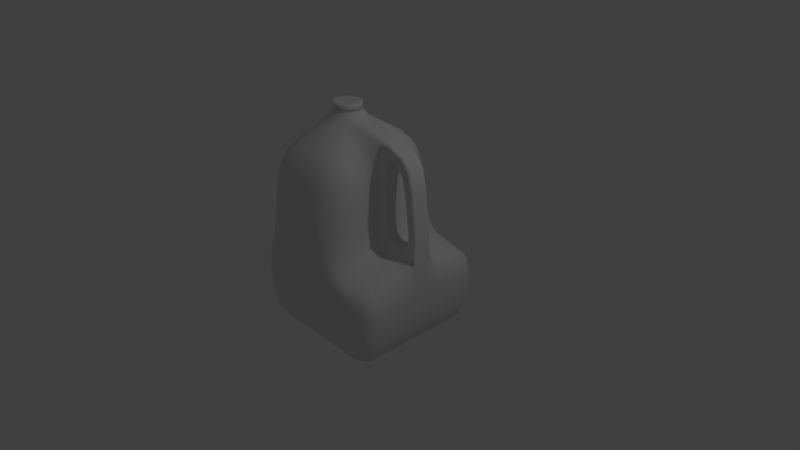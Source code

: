 # Source: JugGallon1.blend  (saved by Blender 2.79.0; exported with 4.5.12 LTS)
import bpy
from mathutils import Matrix  # noqa: F401  (used for matrix-valued properties, if any)

bpy.ops.wm.read_factory_settings(use_empty=True)
scene = bpy.context.scene
scene.name = 'Scene'

# ---- collections
col_collection_1 = bpy.data.collections.new('Collection 1'); scene.collection.children.link(col_collection_1)

# ---- materials (node trees are filled in below, after node groups)
mat_material = bpy.data.materials.new('Material')
mat_material.alpha_threshold = 0.0
mat_material.use_transparent_shadow = False
mat_material.roughness = 0.5
mat_material.line_color = (0.0, 0.0, 0.0, 1.0)

# ---- material node trees

# ---- world
world_world = bpy.data.worlds.new('World'); scene.world = world_world
world_world.color = (0.05088, 0.05088, 0.05088)
world_world.use_sun_shadow = False
world_world.sun_shadow_jitter_overblur = 0.0
world_world.cycles.sampling_method = 'MANUAL'

# ---- cameras
cam_camera = bpy.data.cameras.new('Camera')
cam_camera.clip_end = 100.0
cam_camera.lens = 35.0
cam_camera.sensor_width = 32.0
cam_camera.sensor_height = 18.0
cam_camera.ortho_scale = 7.314
cam_camera.dof.focus_distance = 0.0
cam_camera.dof.aperture_fstop = 128.0

# ---- lights
light_lamp = bpy.data.lights.new('Lamp', 'POINT')
light_lamp.transmission_factor = 0.0
light_lamp.cutoff_distance = 30.0
light_lamp.energy = 100.0
light_lamp.shadow_buffer_clip_start = 1.001
light_lamp.shadow_soft_size = 0.1
light_lamp.shadow_maximum_resolution = 0.006
light_lamp.use_absolute_resolution = True

# ---- meshes
me_cube = bpy.data.meshes.new('Cube')
me_cube.from_pydata([(-0.35, 0.1837, 1.875), (-0.3142, 0.1801, 1.875), (-0.2797, 0.1697, 1.875), (-0.248, 0.1527, 1.875), (-0.2201, 0.1299, 1.875), (-0.1973, 0.102, 1.875), (-0.1803, 0.07029, 1.875), (-0.1699, 0.03583, 1.875), (-0.1663, 5.105e-08, 1.875), (-0.1699, -0.03583, 1.875), (-0.1803, -0.07029, 1.875), (-0.1973, -0.102, 1.875), (-0.2201, -0.1299, 1.875), (-0.248, -0.1527, 1.875), (-0.2797, -0.1697, 1.875), (-0.3142, -0.1801, 1.875), (-0.35, -0.1837, 1.875), (-0.3858, -0.1801, 1.875), (-0.4203, -0.1697, 1.875), (-0.452, -0.1527, 1.875), (-0.4799, -0.1299, 1.875), (-0.5027, -0.102, 1.875), (-0.5197, -0.07029, 1.875), (-0.5301, -0.03583, 1.875), (-0.5337, 2.373e-07, 1.875), (-0.5301, 0.03583, 1.875), (-0.5197, 0.07029, 1.875), (-0.5027, 0.102, 1.875), (-0.4799, 0.1299, 1.875), (-0.452, 0.1527, 1.875), (-0.4203, 0.1697, 1.875), (-0.3858, 0.1801, 1.875), (-0.452, -0.1527, 1.894), (-0.4799, -0.1299, 1.894), (-0.1803, 0.07029, 1.894), (-0.1699, 0.03583, 1.894), (-0.5027, -0.102, 1.894), (-0.1663, 5.105e-08, 1.894), (-0.5197, -0.07029, 1.894), (-0.1699, -0.03583, 1.894), (-0.5301, -0.03583, 1.894), (-0.1803, -0.07029, 1.894), (-0.5337, 2.373e-07, 1.894), (-0.1973, -0.102, 1.894), (-0.5301, 0.03583, 1.894), (-0.2201, -0.1299, 1.894), (-0.5197, 0.07029, 1.894), (-0.248, -0.1527, 1.894), (-0.5027, 0.102, 1.894), (-0.2797, -0.1697, 1.894), (-0.35, 0.1837, 1.894), (-0.3142, 0.1801, 1.894), (-0.4799, 0.1299, 1.894), (-0.3142, -0.1801, 1.894), (-0.2797, 0.1697, 1.894), (-0.452, 0.1527, 1.894), (-0.35, -0.1837, 1.894), (-0.248, 0.1527, 1.894), (-0.4203, 0.1697, 1.894), (-0.3858, -0.1801, 1.894), (-0.2201, 0.1299, 1.894), (-0.3858, 0.1801, 1.894), (-0.4203, -0.1697, 1.894), (-0.1973, 0.102, 1.894), (-0.4546, -0.1565, 1.894), (-0.4831, -0.1331, 1.894), (-0.1761, 0.07205, 1.894), (-0.1653, 0.03673, 1.894), (-0.5065, -0.1046, 1.894), (-0.1617, 4.946e-08, 1.894), (-0.5239, -0.07205, 1.894), (-0.1653, -0.03673, 1.894), (-0.5347, -0.03673, 1.894), (-0.1761, -0.07205, 1.894), (-0.5383, 2.404e-07, 1.894), (-0.1935, -0.1046, 1.894), (-0.5347, 0.03673, 1.894), (-0.2169, -0.1331, 1.894), (-0.5239, 0.07205, 1.894), (-0.2454, -0.1565, 1.894), (-0.5065, 0.1046, 1.894), (-0.278, -0.1739, 1.894), (-0.35, 0.1883, 1.894), (-0.3133, 0.1847, 1.894), (-0.4831, 0.1331, 1.894), (-0.3133, -0.1847, 1.894), (-0.278, 0.1739, 1.894), (-0.4546, 0.1565, 1.894), (-0.35, -0.1883, 1.894), (-0.2454, 0.1565, 1.894), (-0.422, 0.1739, 1.894), (-0.3867, -0.1847, 1.894), (-0.2169, 0.1331, 1.894), (-0.3867, 0.1847, 1.894), (-0.422, -0.1739, 1.894), (-0.1935, 0.1046, 1.894), (-0.3158, 0.1717, 1.975), (-0.3133, 0.1847, 1.962), (-0.35, 0.1883, 1.962), (-0.35, 0.1751, 1.975), (-0.283, 0.1618, 1.975), (-0.278, 0.1739, 1.962), (-0.2527, 0.1456, 1.975), (-0.2454, 0.1565, 1.962), (-0.2262, 0.1238, 1.975), (-0.2169, 0.1331, 1.962), (-0.2044, 0.09727, 1.975), (-0.1935, 0.1046, 1.962), (-0.1882, 0.067, 1.975), (-0.1761, 0.07205, 1.962), (-0.1783, 0.03416, 1.975), (-0.1653, 0.03673, 1.962), (-0.1749, 5.113e-08, 1.975), (-0.1617, 4.946e-08, 1.962), (-0.1783, -0.03416, 1.975), (-0.1653, -0.03673, 1.962), (-0.1882, -0.067, 1.975), (-0.1761, -0.07205, 1.962), (-0.2044, -0.09727, 1.975), (-0.1935, -0.1046, 1.962), (-0.2262, -0.1238, 1.975), (-0.2169, -0.1331, 1.962), (-0.2527, -0.1456, 1.975), (-0.2454, -0.1565, 1.962), (-0.283, -0.1618, 1.975), (-0.278, -0.1739, 1.962), (-0.3158, -0.1717, 1.975), (-0.3133, -0.1847, 1.962), (-0.35, -0.1751, 1.975), (-0.35, -0.1883, 1.962), (-0.3842, -0.1717, 1.975), (-0.3867, -0.1847, 1.962), (-0.417, -0.1618, 1.975), (-0.422, -0.1739, 1.962), (-0.4473, -0.1456, 1.975), (-0.4546, -0.1565, 1.962), (-0.4738, -0.1238, 1.975), (-0.4831, -0.1331, 1.962), (-0.4956, -0.09727, 1.975), (-0.5065, -0.1046, 1.962), (-0.5118, -0.067, 1.975), (-0.5239, -0.07205, 1.962), (-0.5217, -0.03416, 1.975), (-0.5347, -0.03673, 1.962), (-0.5251, 2.91e-07, 1.975), (-0.5383, 2.404e-07, 1.962), (-0.5217, 0.03416, 1.975), (-0.5347, 0.03673, 1.962), (-0.5118, 0.067, 1.975), (-0.5239, 0.07205, 1.962), (-0.4956, 0.09727, 1.975), (-0.5065, 0.1046, 1.962), (-0.4738, 0.1238, 1.975), (-0.4831, 0.1331, 1.962), (-0.4473, 0.1456, 1.975), (-0.4546, 0.1565, 1.962), (-0.417, 0.1618, 1.975), (-0.422, 0.1739, 1.962), (-0.3842, 0.1717, 1.975), (-0.3867, 0.1847, 1.962), (0.6463, 0.7022, 0.1315), (0.8293, 0.7284, 0.09393), (0.7215, 0.8351, 0.07216), (0.5394, 0.7654, 0.136), (0.4807, 0.6041, 0.1933), (0.6574, 0.5781, 0.1604), (0.827, 0.623, 0.1248), (0.8439, 0.8299, 0.05737), (0.612, 0.8563, 0.08205), (0.4484, 0.6816, 0.1872), (0.494, 0.5139, 0.2036), (0.6528, 0.06567, -0.9805), (0.7917, 0.06631, -0.922), (0.6528, 0.03125, -0.9805), (0.4861, 0.06503, -1.0), (0.6528, 0.1064, -0.9806), (0.7917, 0.109, -0.9224), (0.7917, 0.03125, -0.9219), (0.4861, 0.03125, -1.0), (0.4861, 0.1039, -1.0), (-0.06809, 0.961, -0.2864), (0.0676, 0.9526, -0.1031), (0.1327, 0.9615, -0.3843), (-0.08796, 0.9406, -0.5755), (-0.2896, 0.9597, -0.3117), (-0.1465, 0.9536, 0.0009806), (-0.007689, 0.942, 0.07964), (0.1819, 0.9596, -0.2116), (0.1109, 0.9423, -0.6014), (-0.2891, 0.9404, -0.5746), (-0.311, 0.9578, -0.03322), (0.6007, 0.06249, 1.621), (0.6066, 0.09372, 1.619), (0.4549, 0.0625, 1.67), (0.5987, 0.03125, 1.621), (0.7395, 0.06249, 1.562), (0.7394, 0.0937, 1.562), (0.4785, 0.09374, 1.665), (0.447, 0.03125, 1.672), (0.7395, 0.03125, 1.562), (-0.7426, 0.6241, 1.414), (-0.6781, 0.7369, 1.339), (-0.7853, 0.6907, 1.301), (-0.8484, 0.5674, 1.338), (-0.7498, 0.4985, 1.478), (-0.613, 0.6201, 1.474), (-0.591, 0.7285, 1.383), (-0.728, 0.7594, 1.266), (-0.8532, 0.6361, 1.263), (-0.8509, 0.4767, 1.388), (-0.6256, 0.5049, 1.537), (-0.9875, 0.5155, 0.8006), (-0.9925, 0.438, 0.8126), (-0.9652, 0.5164, 1.031), (-0.9731, 0.5909, 0.7892), (-0.9952, 0.5289, 0.5392), (-1.0, 0.4469, 0.5389), (-0.9702, 0.44, 1.056), (-0.9529, 0.5867, 0.9966), (-0.9808, 0.6073, 0.549), (0.9357, 0.0625, 0.8749), (0.9364, 0.09374, 0.8749), (0.9061, 0.06249, 1.187), (0.9355, 0.03125, 0.8749), (0.9619, 0.06252, 0.5625), (0.9647, 0.09382, 0.5627), (0.906, 0.0937, 1.187), (0.9061, 0.03125, 1.187), (0.9609, 0.03125, 0.5625), (-0.9889, 0.6652, -0.2842), (-0.993, 0.5239, -0.319), (-0.9962, 0.5998, -0.001907), (-0.98, 0.7396, -0.09694), (-0.9618, 0.7875, -0.3649), (-0.9657, 0.6607, -0.5676), (-0.9722, 0.5336, -0.5802), (-1.0, 0.497, -0.03922), (-0.9847, 0.6809, 0.0782), (-0.9608, 0.8132, -0.1942), (-0.946, 0.7707, -0.5648), (-0.7639, 0.06396, 1.605), (-0.7639, 0.09961, 1.602), (-0.8611, 0.06396, 1.499), (-0.7639, 0.03125, 1.605), (-0.8611, 0.09961, 1.496), (-0.8611, 0.03125, 1.5), (0.9879, 0.06672, -0.3562), (0.9886, 0.1106, -0.3585), (0.9931, 0.06496, -0.06295), (0.9876, 0.03125, -0.3555), (0.9583, 0.06717, -0.61), (0.9583, 0.1124, -0.6118), (0.996, 0.1036, -0.06428), (0.9922, 0.03125, -0.0625), (0.9583, 0.03125, -0.6094), (-0.7639, 0.06396, -0.9805), (-0.6389, 0.06396, -1.0), (-0.7639, 0.03125, -0.9805), (-0.8611, 0.06396, -0.9219), (-0.7639, 0.09961, -0.9805), (-0.6389, 0.09961, -1.0), (-0.6389, 0.03125, -1.0), (-0.8611, 0.03125, -0.9219), (-0.8611, 0.09961, -0.9219), (-0.7639, 0.2427, -0.9804), (-0.6389, 0.2427, -1.0), (-0.7639, 0.1855, -0.9805), (-0.8611, 0.2427, -0.9216), (-0.7639, 0.3164, -0.9802), (-0.6389, 0.3164, -1.0), (-0.6389, 0.1855, -1.0), (-0.8611, 0.1855, -0.9219), (-0.8611, 0.3163, -0.9207), (0.9895, 0.346, -0.3885), (0.9895, 0.4496, -0.4039), (0.9998, 0.3457, -0.1101), (0.9895, 0.2504, -0.3746), (0.9583, 0.3418, -0.6295), (0.9583, 0.4437, -0.6387), (0.9998, 0.451, -0.1331), (0.9998, 0.2442, -0.08786), (0.9583, 0.2496, -0.6216), (-0.7632, 0.2408, 1.571), (-0.7611, 0.3091, 1.549), (-0.8606, 0.2398, 1.468), (-0.7639, 0.1855, 1.586), (-0.6382, 0.2412, 1.649), (-0.6362, 0.3104, 1.626), (-0.8591, 0.3047, 1.448), (-0.8611, 0.1855, 1.482), (-0.6389, 0.1855, 1.665), (-0.9931, 0.06396, 0.8589), (-0.9931, 0.03125, 0.8594), (-0.9722, 0.06396, 1.124), (-0.9931, 0.09961, 0.8574), (-1.0, 0.06396, 0.5622), (-1.0, 0.03125, 0.5625), (-0.9722, 0.03125, 1.125), (-0.9722, 0.09961, 1.122), (-1.0, 0.09961, 0.5613), (-0.9931, 0.06396, -0.3555), (-0.9931, 0.03125, -0.3555), (-1.0, 0.06396, -0.06256), (-0.9931, 0.09961, -0.3555), (-0.9722, 0.06396, -0.6094), (-0.9722, 0.03125, -0.6094), (-1.0, 0.03125, -0.0625), (-1.0, 0.09961, -0.06274), (-0.9722, 0.09961, -0.6094), (0.6528, 0.2956, -0.9815), (0.7917, 0.3155, -0.9259), (0.6528, 0.2197, -0.9811), (0.4861, 0.2758, -1.0), (0.6528, 0.3847, -0.9819), (0.7917, 0.4102, -0.9277), (0.7917, 0.2325, -0.9243), (0.4861, 0.2069, -1.0), (0.4861, 0.3591, -1.0), (0.605, 0.0624, 1.437), (0.6048, 0.09336, 1.439), (0.673, 0.06231, 1.391), (0.6047, 0.03125, 1.442), (0.5384, 0.06231, 1.455), (0.537, 0.093, 1.46), (0.6741, 0.093, 1.395), (0.6744, 0.03125, 1.399), (0.5359, 0.03125, 1.467), (0.3243, 0.2391, 0.9624), (0.291, 0.2381, 1.266), (0.3384, 0.1917, 0.9743), (0.3355, 0.2397, 0.6177), (0.3196, 0.2961, 0.9523), (0.2784, 0.2969, 1.246), (0.3301, 0.1865, 1.3), (0.3414, 0.1934, 0.623), (0.3335, 0.2965, 0.6129), (0.6669, 0.1292, 0.3146), (0.6665, 0.1246, 0.3468), (0.801, 0.1274, 0.315), (0.6676, 0.1421, 0.2855), (0.533, 0.1291, 0.3163), (0.5489, 0.1242, 0.3504), (0.7836, 0.1242, 0.3494), (0.8173, 0.1353, 0.2838), (0.5199, 0.1421, 0.2879), (0.8747, 0.1249, 0.8751), (0.8429, 0.1246, 0.8753), (0.8435, 0.1248, 1.155), (0.9061, 0.125, 0.875), (0.9052, 0.1248, 0.5957), (0.8722, 0.1242, 0.6151), (0.812, 0.1242, 1.136), (0.8747, 0.1249, 1.171), (0.9371, 0.1251, 0.5787), (0.6055, 0.1249, 1.536), (0.6044, 0.1246, 1.491), (0.5057, 0.1248, 1.581), (0.6093, 0.125, 1.577), (0.708, 0.1248, 1.486), (0.6922, 0.1242, 1.445), (0.5169, 0.1242, 1.53), (0.5052, 0.125, 1.622), (0.7237, 0.1249, 1.524), (0.3992, 0.1279, 0.9733), (0.4279, 0.1246, 0.9624), (0.3986, 0.1282, 0.6465), (0.3767, 0.137, 0.981), (0.4025, 0.1265, 1.299), (0.4283, 0.1242, 1.265), (0.4291, 0.1242, 0.6598), (0.3728, 0.1387, 0.6366), (0.3893, 0.1318, 1.323), (0.6659, 0.0624, 0.3885), (0.666, 0.09336, 0.3863), (0.5728, 0.06231, 0.4038), (0.6662, 0.03125, 0.3835), (0.7573, 0.06231, 0.4), (0.7597, 0.093, 0.3961), (0.5709, 0.093, 0.3994), (0.5691, 0.03125, 0.3932), (0.7623, 0.03125, 0.3908), (0.4627, 0.0624, 0.9491), (0.4618, 0.09336, 0.9493), (0.4655, 0.06231, 1.205), (0.4611, 0.03125, 0.9494), (0.4687, 0.06231, 0.6913), (0.4668, 0.093, 0.6869), (0.464, 0.093, 1.21), (0.4629, 0.03125, 1.217), (0.4649, 0.03125, 0.6807), (0.8081, 0.0624, 0.8759), (0.809, 0.09336, 0.8758), (0.8303, 0.06231, 0.65), (0.8097, 0.03125, 0.8756), (0.7772, 0.06231, 1.104), (0.7783, 0.093, 1.107), (0.8326, 0.093, 0.6461), (0.8352, 0.03125, 0.6408), (0.7786, 0.03125, 1.112), (-0.07666, 0.6215, 1.521), (0.04253, 0.6868, 1.421), (-0.1522, 0.7347, 1.413), (-0.2884, 0.6189, 1.527), (-0.0978, 0.4968, 1.599), (0.09165, 0.564, 1.488), (0.1361, 0.6318, 1.409), (-0.03198, 0.7562, 1.357), (-0.3095, 0.7274, 1.424), (-0.2883, 0.504, 1.609), (0.07075, 0.4745, 1.541), (0.6513, 0.7196, -0.9652), (0.7872, 0.7364, -0.9171), (0.6528, 0.6033, -0.9829), (0.4859, 0.7007, -0.9815), (0.6468, 0.8226, -0.911), (0.7737, 0.8259, -0.8695), (0.7917, 0.6283, -0.9317), (0.4861, 0.5779, -1.0), (0.4852, 0.813, -0.9261), (0.6664, 0.2955, 0.2192), (0.8329, 0.3199, 0.203), (0.6648, 0.3797, 0.2009), (0.5008, 0.2684, 0.2358), (0.6677, 0.2241, 0.2384), (0.8331, 0.231, 0.2285), (0.8319, 0.416, 0.1779), (0.4989, 0.3395, 0.2254), (0.5041, 0.2105, 0.2486), (-0.7521, 0.9548, -0.2833), (-0.6188, 0.9597, -0.312), (-0.752, 0.9315, -0.5664), (-0.8531, 0.9242, -0.3652), (-0.8042, 0.9419, -0.09716), (-0.6914, 0.9533, -0.0006748), (-0.5986, 0.9578, -0.03431), (-0.6294, 0.9404, -0.5747), (-0.8436, 0.9059, -0.565), (-0.8671, 0.9231, -0.1944), (-0.7496, 0.9405, 0.07845), (0.9794, 0.7606, -0.4471), (0.9489, 0.843, -0.4474), (0.9909, 0.7579, -0.2003), (0.9895, 0.6627, -0.4362), (0.9486, 0.7578, -0.6589), (0.9195, 0.8369, -0.6411), (0.9643, 0.8402, -0.2136), (0.9998, 0.6616, -0.1801), (0.9583, 0.6591, -0.6583), (-0.7627, 0.6664, -0.9579), (-0.6384, 0.6675, -0.9787), (-0.7639, 0.5351, -0.979), (-0.858, 0.6631, -0.8968), (-0.7593, 0.787, -0.8965), (-0.637, 0.7912, -0.9149), (-0.6389, 0.5352, -1.0), (-0.8611, 0.5348, -0.916), (-0.8488, 0.7746, -0.846), (-0.993, 0.2378, 0.8429), (-0.9931, 0.1855, 0.8496), (-0.9721, 0.2379, 1.102), (-0.993, 0.297, 0.8344), (-1.0, 0.2383, 0.5525), (-1.0, 0.1855, 0.5564), (-0.9722, 0.1855, 1.112), (-0.9718, 0.2974, 1.09), (-1.0, 0.2988, 0.548), (-0.9931, 0.2421, -0.3541), (-0.9931, 0.1855, -0.3558), (-1.0, 0.2408, -0.06311), (-0.9931, 0.3142, -0.3487), (-0.9722, 0.2426, -0.6079), (-0.9722, 0.1855, -0.6094), (-1.0, 0.1855, -0.06372), (-1.0, 0.3088, -0.0598), (-0.9722, 0.3161, -0.6035), (-0.616, 0.9095, 0.8032), (-0.556, 0.9126, 0.8103), (-0.6274, 0.929, 0.541), (-0.6635, 0.8995, 0.7948), (-0.6197, 0.8755, 1.034), (-0.558, 0.8769, 1.052), (-0.5626, 0.9328, 0.5381), (-0.6773, 0.9172, 0.5526), (-0.6657, 0.8701, 1.003), (-0.114, 0.2406, 1.741), (-0.114, 0.3087, 1.718), (-0.106, 0.1848, 1.762), (0.06842, 0.2389, 1.645), (0.05859, 0.3043, 1.616), (-0.3021, 0.3102, 1.738), (0.104, 0.1826, 1.684), (-0.1076, 0.2443, -1.0), (0.09722, 0.2493, -1.0), (-0.1076, 0.1866, -1.0), (-0.3056, 0.2427, -1.0), (-0.1076, 0.3185, -1.0), (0.09722, 0.325, -1.0), (0.09722, 0.1898, -1.0), (-0.3056, 0.1855, -1.0), (-0.3056, 0.3164, -1.0), (-0.1076, 0.06402, -1.0), (0.09722, 0.06418, -1.0), (-0.1076, 0.03125, -1.0), (-0.3056, 0.06396, -1.0), (-0.1076, 0.09982, -1.0), (0.09722, 0.1005, -1.0), (0.09722, 0.03125, -1.0), (-0.3056, 0.03125, -1.0), (-0.3056, 0.09961, -1.0), (-0.1076, 0.06378, 1.789), (-0.1017, 0.09888, 1.786), (-0.1096, 0.03125, 1.791), (0.09728, 0.06323, 1.745), (0.1209, 0.09669, 1.738), (0.08941, 0.03125, 1.747), (0.6374, 0.962, -0.3748), (0.787, 0.9409, -0.4205), (0.6393, 0.9428, -0.6223), (0.4677, 0.9643, -0.4206), (0.5353, 0.9614, -0.173), (0.716, 0.9552, -0.1656), (0.8219, 0.939, -0.2057), (0.7675, 0.9274, -0.6174), (0.4814, 0.9467, -0.6303), (0.4321, 0.9636, -0.2354), (0.612, 0.9567, -0.08062), (0.3183, 0.5092, 0.9151), (0.2811, 0.5131, 1.185), (0.3202, 0.4337, 0.9304), (0.3333, 0.5128, 0.594), (0.3117, 0.5841, 0.8944), (0.2785, 0.5826, 1.143), (0.2808, 0.4378, 1.212), (0.3335, 0.4354, 0.6021), (0.3329, 0.5913, 0.5818), (-0.1067, 0.6692, -0.9788), (0.0979, 0.6742, -0.9801), (-0.1076, 0.5373, -1.0), (-0.3047, 0.6675, -0.9787), (-0.1037, 0.7923, -0.9151), (0.09995, 0.7957, -0.9203), (0.09722, 0.5437, -1.0), (-0.3056, 0.5352, -1.0), (-0.3023, 0.7912, -0.9149), (-0.8926, 0.8565, 0.1548), (-0.8783, 0.8437, 0.2439), (-0.8703, 0.8891, 0.1115), (-0.9266, 0.833, 0.1115), (-0.9236, 0.7984, 0.2224), (-0.8341, 0.8847, 0.2227), (-0.91, 0.8717, 0.02945), (0.3285, 0.8857, 0.1344), (0.2786, 0.8537, 0.2368), (0.3936, 0.8542, 0.1444), (0.3866, 0.9189, 0.06007), (0.2541, 0.913, 0.09463), (0.2011, 0.8925, 0.2178), (0.3452, 0.8055, 0.2191), (0.4494, 0.9026, 0.08241), (0.3173, 0.9334, 0.007197), (-0.8335, 0.789, 0.7922), (-0.8944, 0.7294, 0.7869), (-0.8216, 0.7665, 0.9998), (-0.7698, 0.8397, 0.7907), (-0.845, 0.8066, 0.5763), (-0.904, 0.7475, 0.5716), (-0.8794, 0.7115, 0.9852), (-0.7629, 0.816, 0.9888), (-0.7831, 0.8563, 0.5742), (0.1947, 0.7858, 0.8672), (0.119, 0.8375, 0.85), (0.1665, 0.7624, 1.102), (0.253, 0.7246, 0.8721), (0.2156, 0.8051, 0.6145), (0.1374, 0.8563, 0.6096), (0.09562, 0.8127, 1.07), (0.2238, 0.707, 1.105), (0.2779, 0.7409, 0.5967), (-0.2263, 0.9087, 0.8226), (-0.09558, 0.8983, 0.8248), (-0.2166, 0.9286, 0.5518), (-0.3578, 0.9122, 0.8199), (-0.2205, 0.8743, 1.066), (-0.09882, 0.8684, 1.048), (-0.08209, 0.9168, 0.5701), (-0.353, 0.9326, 0.5433), (-0.3521, 0.8763, 1.069), (0.5101, 0.1677, 0.2653), (0.6681, 0.1712, 0.26), (0.8292, 0.1644, 0.2552), (-0.9306, 0.5344, -0.7901), (-0.9253, 0.6603, -0.7738), (-0.9097, 0.7654, -0.7424), (-0.6341, 0.8882, -0.7873), (-0.7552, 0.8808, -0.7732), (-0.8414, 0.8591, -0.7424), (0.8958, 0.1111, -0.8059), (0.8958, 0.06685, -0.805), (0.8958, 0.03125, -0.8047), (0.8487, 0.09369, 1.437), (0.8488, 0.06248, 1.437), (0.8488, 0.03125, 1.437), (0.7631, 0.8914, -0.7745), (0.642, 0.9008, -0.8026), (0.4838, 0.8999, -0.8151), (0.8621, 0.8942, -0.6217), (0.8881, 0.9049, -0.4381), (0.9109, 0.9025, -0.2166), (0.2986, 0.5565, -1.0), (0.2988, 0.6842, -0.9814), (0.2994, 0.8023, -0.9256), (0.9862, 0.09631, 0.2498), (0.9819, 0.06314, 0.2499), (0.9805, 0.03125, 0.25), (0.3263, 0.09449, 1.7), (0.2909, 0.06269, 1.708), (0.2791, 0.03125, 1.711), (-0.9306, 0.03125, -0.8047), (-0.9306, 0.06396, -0.8047), (-0.9306, 0.09961, -0.8047), (-0.9306, 0.03125, 1.344), (-0.9306, 0.06396, 1.343), (-0.9306, 0.09961, 1.34), (0.8958, 0.4313, -0.8193), (0.8958, 0.332, -0.8148), (0.8958, 0.2432, -0.8108), (0.2986, 0.03125, -1.0), (0.2986, 0.0645, -1.0), (0.2986, 0.1017, -1.0), (0.9578, 0.4419, 0.08902), (0.958, 0.3379, 0.1168), (0.958, 0.2361, 0.1446), (0.196, 0.2995, 1.471), (0.2132, 0.2376, 1.5), (0.2681, 0.1821, 1.549), (-1.0, 0.03125, 0.25), (-1.0, 0.06396, 0.2498), (-1.0, 0.09961, 0.2494), (-0.6389, 0.1396, -1.0), (-0.7639, 0.1396, -0.9805), (-0.8611, 0.1396, -0.9219), (0.9988, 0.1593, -0.07107), (0.9893, 0.1697, -0.364), (0.9583, 0.1717, -0.6155), (0.8982, 0.1171, 1.183), (0.9293, 0.1172, 0.8749), (0.9597, 0.1173, 0.5668), (-0.9722, 0.1396, 1.118), (-0.9931, 0.1396, 0.8545), (-1.0, 0.1396, 0.5594), (0.5009, 0.1172, 1.65), (0.6112, 0.1171, 1.608), (0.7354, 0.1171, 1.553), (-1.0, 0.1396, -0.06311), (-0.9931, 0.1396, -0.3556), (-0.9722, 0.1396, -0.6094), (0.7917, 0.1631, -0.9231), (0.6528, 0.1567, -0.9808), (0.4861, 0.1503, -1.0), (0.3749, 0.3077, 0.3349), (0.3769, 0.247, 0.3398), (0.3822, 0.1977, 0.3473), (0.3532, 0.1592, 0.6291), (0.3575, 0.1566, 0.9823), (0.3711, 0.1489, 1.326), (0.5631, 0.1161, 0.3812), (0.6663, 0.1166, 0.3736), (0.7687, 0.1161, 0.3791), (0.7878, 0.1161, 1.119), (0.8185, 0.1166, 0.8755), (0.8455, 0.1161, 0.6331), (0.5302, 0.1161, 1.485), (0.6046, 0.1166, 1.455), (0.6797, 0.1161, 1.412), (0.455, 0.1161, 0.6742), (0.4523, 0.1166, 0.9529), (0.4534, 0.1161, 1.231), (0.4097, 0.1395, 0.3765), (0.4326, 0.1284, 0.4003), (0.4601, 0.1239, 0.4311), (0.8643, 0.1239, 0.4187), (0.8943, 0.1254, 0.3859), (0.9226, 0.1277, 0.3568), (0.7662, 0.1239, 1.344), (0.7938, 0.1247, 1.377), (0.8212, 0.1249, 1.408), (0.4511, 0.1239, 1.482), (0.4306, 0.1252, 1.533), (0.4267, 0.1267, 1.568), (0.7351, 0.09264, 1.295), (0.7335, 0.06222, 1.29), (0.7356, 0.03125, 1.302), (0.4835, 0.03125, 1.413), (0.4874, 0.06222, 1.395), (0.4851, 0.09264, 1.403), (0.497, 0.09264, 0.4835), (0.4999, 0.06222, 0.4901), (0.4943, 0.03125, 0.4741), (0.8283, 0.03125, 0.4612), (0.8209, 0.06222, 0.475), (0.8244, 0.09264, 0.4691), (-0.9306, 0.1855, -0.8047), (-0.9306, 0.2426, -0.804), (-0.9306, 0.3162, -0.8018), (-0.9306, 0.1855, 1.327), (-0.9303, 0.2386, 1.315), (-0.9295, 0.2999, 1.299), (0.2986, 0.1962, -1.0), (0.2986, 0.2592, -1.0), (0.2986, 0.3378, -1.0), (-1.0, 0.1855, 0.2469), (-1.0, 0.2392, 0.2456), (-1.0, 0.3027, 0.2451), (0.8649, 0.8288, -0.7851), (0.8881, 0.7497, -0.8206), (0.8958, 0.6484, -0.8291), (0.9384, 0.8339, -0.01901), (0.9515, 0.7478, 0.005438), (0.9565, 0.6502, 0.03266), (0.2793, 0.3634, 1.23), (0.3199, 0.3614, 0.9422), (0.3335, 0.3623, 0.6079), (0.7917, 0.5151, -0.9297), (0.6528, 0.4872, -0.9824), (0.4861, 0.4591, -1.0), (0.8301, 0.5175, 0.1521), (0.662, 0.4746, 0.1818), (0.4971, 0.422, 0.2152), (0.9998, 0.5574, -0.1566), (0.9895, 0.5566, -0.4201), (0.9583, 0.551, -0.6485), (-0.6389, 0.4121, -1.0), (-0.7639, 0.4121, -0.9797), (-0.8611, 0.412, -0.919), (-0.9712, 0.3645, 1.074), (-0.9928, 0.3635, 0.8243), (-1.0, 0.368, 0.5434), (-1.0, 0.393, -0.05233), (-0.9931, 0.4065, -0.3376), (-0.9722, 0.4113, -0.5948), (0.104, 0.8909, -0.8007), (-0.0978, 0.8887, -0.7877), (-0.2973, 0.8882, -0.7873), (0.09722, 0.1418, -1.0), (-0.1076, 0.1402, -1.0), (-0.3056, 0.1396, -1.0), (-0.8611, 0.1396, 1.491), (-0.7639, 0.1396, 1.596), (-0.09884, 0.1386, 1.777), (0.1324, 0.1353, 1.72), (-0.856, 0.3829, 1.422), (-0.7569, 0.3938, 1.519), (-0.6323, 0.397, 1.594), (-0.2969, 0.3965, 1.679), (-0.1079, 0.3929, 1.663), (0.06315, 0.3818, 1.589), (0.09722, 0.4215, -1.0), (-0.1076, 0.4145, -1.0), (-0.3056, 0.4121, -1.0), (-0.4861, 0.5352, -1.0), (-0.4856, 0.6675, -0.979), (-0.4839, 0.7913, -0.9161), (-0.4678, 0.7275, 1.408), (-0.4682, 0.619, 1.507), (-0.4734, 0.5041, 1.586), (-0.4836, 0.3102, 1.715), (-0.4861, 0.1855, -1.0), (-0.4861, 0.2427, -1.0), (-0.4861, 0.3164, -1.0), (-0.4861, 0.03125, -1.0), (-0.4861, 0.06396, -1.0), (-0.4861, 0.09961, -1.0), (-0.4753, 0.9407, -0.5805), (-0.4711, 0.96, -0.3194), (-0.4716, 0.9581, -0.03949), (-0.4741, 0.9328, 0.5402), (-0.4734, 0.9123, 0.816), (-0.4718, 0.8765, 1.063), (-0.9434, 0.8429, -0.06017), (-0.9604, 0.7915, 0.02849), (-0.9618, 0.7454, 0.165), (-0.9123, 0.7694, 0.3724), (-0.8589, 0.8234, 0.3832), (-0.8041, 0.87, 0.3735), (-0.7911, 0.9182, 0.1654), (-0.8375, 0.9208, 0.02837), (-0.886, 0.9049, -0.06033), (0.2471, 0.9468, -0.08157), (0.1679, 0.9355, 0.01786), (0.1075, 0.922, 0.1646), (0.1613, 0.8732, 0.3863), (0.2399, 0.8258, 0.3894), (0.3061, 0.7649, 0.3541), (0.4016, 0.7481, 0.1932), (0.4603, 0.8152, 0.1399), (0.5198, 0.8825, 0.08585), (0.5198, 0.9403, 0.0138), (0.4549, 0.9463, -0.02836), (0.3802, 0.9511, -0.08824), (-0.952, 0.6807, 0.5619), (-0.9439, 0.6628, 0.7832), (-0.9265, 0.6515, 0.9743), (-0.864, 0.6838, 1.149), (-0.8064, 0.7351, 1.177), (-0.7524, 0.7883, 1.153), (-0.7091, 0.853, 0.9804), (-0.7107, 0.8778, 0.7893), (-0.725, 0.8942, 0.5661), (0.03956, 0.8938, 0.5915), (0.02322, 0.8762, 0.832), (0.008189, 0.8505, 1.04), (0.05077, 0.7846, 1.246), (0.1196, 0.7307, 1.295), (0.1862, 0.679, 1.287), (0.2627, 0.6469, 1.109), (0.2925, 0.6565, 0.8771), (0.3188, 0.6682, 0.5784), (-0.3359, 0.8173, 1.275), (-0.1967, 0.8186, 1.267), (-0.08118, 0.8225, 1.228), (-0.05419, 0.9295, 0.3122), (-0.1904, 0.9412, 0.2718), (-0.3375, 0.9452, 0.254), (0.2233, 0.5955, 1.317), (0.2096, 0.5296, 1.382), (0.202, 0.4504, 1.423), (0.3737, 0.4574, 0.3267), (0.3721, 0.5393, 0.3203), (0.3694, 0.6189, 0.3107), (-0.6864, 0.8249, 1.164), (-0.6399, 0.8202, 1.218), (-0.5695, 0.8181, 1.249), (-0.577, 0.9454, 0.2514), (-0.6529, 0.9412, 0.2666), (-0.7063, 0.929, 0.3044), (-0.9824, 0.6369, 0.3029), (-0.9956, 0.557, 0.2655), (-1.0, 0.4666, 0.2498), (-0.9254, 0.4528, 1.253), (-0.9212, 0.5333, 1.215), (-0.9147, 0.5999, 1.159), (-0.9073, 0.8551, -0.566), (-0.9206, 0.8733, -0.3851), (-0.9241, 0.8813, -0.2234), (0.3113, 0.9631, -0.2532), (0.3057, 0.9638, -0.4225), (0.3023, 0.9447, -0.6278), (0.6437, 0.9287, 0.01371), (0.7477, 0.9207, -0.01344), (0.8487, 0.9069, -0.02811), (0.8333, 0.8741, -0.733), (-0.8883, 0.8297, -0.6919), (0.3005, 0.8946, -0.8139), (0.9069, 0.8849, -0.07699), (-0.9306, 0.1396, -0.8047), (-0.9306, 0.1396, 1.336), (0.8958, 0.1685, -0.8077), (0.7446, 0.1155, 1.314), (0.2986, 0.145, -1.0), (0.8389, 0.1155, 0.4486), (0.474, 0.1155, 1.433), (-1.0, 0.1396, 0.2485), (0.4842, 0.1155, 0.4614), (0.3925, 0.1613, 0.3591), (0.9739, 0.1369, 0.2505), (0.8417, 0.1171, 1.429), (0.3795, 0.1293, 1.642), (-0.9306, 0.4117, -0.7974), (-0.928, 0.3709, 1.278), (0.2986, 0.4356, -1.0), (-1.0, 0.3778, 0.2463), (0.8958, 0.5379, -0.8242), (0.9573, 0.5465, 0.06106), (0.1982, 0.3697, 1.45), (0.3745, 0.3784, 0.3311), (-0.4807, 0.8883, -0.7902), (-0.4698, 0.8174, 1.265), (-0.4736, 0.9454, 0.2501), (-0.4861, 0.1396, -1.0), (-0.4798, 0.3966, 1.656), (-0.4861, 0.4121, -1.0), (0.2278, 0.6405, 1.244), (-0.005967, 0.8215, 1.176), (-0.715, 0.8243, 1.103), (-0.9039, 0.6452, 1.098), (-0.9561, 0.7074, 0.3444), (-0.7519, 0.9062, 0.3462), (-0.9196, 0.8787, -0.1129), (0.06504, 0.9076, 0.3566), (0.3518, 0.6946, 0.3159), (0.5622, 0.9211, 0.04107), (0.3137, 0.9542, -0.1391), (0.6463, -0.7022, 0.1315), (0.8293, -0.7284, 0.09393), (0.7215, -0.8351, 0.07216), (0.5394, -0.7654, 0.136), (0.4807, -0.6041, 0.1933), (0.6574, -0.5781, 0.1604), (0.827, -0.623, 0.1248), (0.8439, -0.8299, 0.05737), (0.612, -0.8563, 0.08205), (0.4484, -0.6816, 0.1872), (0.494, -0.5139, 0.2036), (0.6528, -0.06567, -0.9805), (0.7917, -0.06631, -0.922), (0.6528, -0.03125, -0.9805), (0.4861, -0.06503, -1.0), (0.6528, -0.1064, -0.9806), (0.7917, -0.109, -0.9224), (0.7917, -0.03125, -0.9219), (0.4861, -0.03125, -1.0), (0.4861, -0.1039, -1.0), (-0.06809, -0.961, -0.2864), (0.0676, -0.9526, -0.1031), (0.1327, -0.9615, -0.3843), (-0.08796, -0.9406, -0.5755), (-0.2896, -0.9597, -0.3117), (-0.1465, -0.9536, 0.0009806), (-0.007689, -0.942, 0.07964), (0.1819, -0.9596, -0.2116), (0.1109, -0.9423, -0.6014), (-0.2891, -0.9404, -0.5746), (-0.311, -0.9578, -0.03322), (0.6007, -0.06249, 1.621), (0.6066, -0.09372, 1.619), (0.4549, -0.0625, 1.67), (0.5987, -0.03125, 1.621), (0.7395, -0.06249, 1.562), (0.7394, -0.0937, 1.562), (0.4785, -0.09374, 1.665), (0.447, -0.03125, 1.672), (0.7395, -0.03125, 1.562), (-0.7426, -0.6241, 1.414), (-0.6781, -0.7369, 1.339), (-0.7853, -0.6907, 1.301), (-0.8484, -0.5674, 1.338), (-0.7498, -0.4985, 1.478), (-0.613, -0.6201, 1.474), (-0.591, -0.7285, 1.383), (-0.728, -0.7594, 1.266), (-0.8532, -0.6361, 1.263), (-0.8509, -0.4767, 1.388), (-0.6256, -0.5049, 1.537), (-0.9875, -0.5155, 0.8006), (-0.9925, -0.438, 0.8126), (-0.9652, -0.5164, 1.031), (-0.9731, -0.5909, 0.7892), (-0.9952, -0.5289, 0.5392), (-1.0, -0.4469, 0.5389), (-0.9702, -0.44, 1.056), (-0.9529, -0.5867, 0.9966), (-0.9808, -0.6073, 0.549), (0.9357, -0.0625, 0.8749), (0.9364, -0.09374, 0.8749), (0.9061, -0.06249, 1.187), (0.9355, -0.03125, 0.8749), (0.9619, -0.06252, 0.5625), (0.9647, -0.09382, 0.5627), (0.906, -0.0937, 1.187), (0.9061, -0.03125, 1.187), (0.9609, -0.03125, 0.5625), (-0.9889, -0.6652, -0.2842), (-0.993, -0.5239, -0.319), (-0.9962, -0.5998, -0.001907), (-0.98, -0.7396, -0.09694), (-0.9618, -0.7875, -0.3649), (-0.9657, -0.6607, -0.5676), (-0.9722, -0.5336, -0.5802), (-1.0, -0.497, -0.03922), (-0.9847, -0.6809, 0.0782), (-0.9608, -0.8132, -0.1942), (-0.946, -0.7707, -0.5648), (-0.7639, -0.06396, 1.605), (-0.7639, -0.09961, 1.602), (-0.8611, -0.06396, 1.499), (-0.7639, -0.03125, 1.605), (-0.8611, -0.09961, 1.496), (-0.8611, -0.03125, 1.5), (0.9879, -0.06672, -0.3562), (0.9886, -0.1106, -0.3585), (0.9931, -0.06496, -0.06295), (0.9876, -0.03125, -0.3555), (0.9583, -0.06717, -0.61), (0.9583, -0.1124, -0.6118), (0.996, -0.1036, -0.06428), (0.9922, -0.03125, -0.0625), (0.9583, -0.03125, -0.6094), (-0.7639, -0.06396, -0.9805), (-0.6389, -0.06396, -1.0), (-0.7639, -0.03125, -0.9805), (-0.8611, -0.06396, -0.9219), (-0.7639, -0.09961, -0.9805), (-0.6389, -0.09961, -1.0), (-0.6389, -0.03125, -1.0), (-0.8611, -0.03125, -0.9219), (-0.8611, -0.09961, -0.9219), (-0.7639, -0.2427, -0.9804), (-0.6389, -0.2427, -1.0), (-0.7639, -0.1855, -0.9805), (-0.8611, -0.2427, -0.9216), (-0.7639, -0.3164, -0.9802), (-0.6389, -0.3164, -1.0), (-0.6389, -0.1855, -1.0), (-0.8611, -0.1855, -0.9219), (-0.8611, -0.3163, -0.9207), (0.9895, -0.346, -0.3885), (0.9895, -0.4496, -0.4039), (0.9998, -0.3457, -0.1101), (0.9895, -0.2504, -0.3746), (0.9583, -0.3418, -0.6295), (0.9583, -0.4437, -0.6387), (0.9998, -0.451, -0.1331), (0.9998, -0.2442, -0.08786), (0.9583, -0.2496, -0.6216), (-0.7632, -0.2408, 1.571), (-0.7611, -0.3091, 1.549), (-0.8606, -0.2398, 1.468), (-0.7639, -0.1855, 1.586), (-0.6382, -0.2412, 1.649), (-0.6362, -0.3104, 1.626), (-0.8591, -0.3047, 1.448), (-0.8611, -0.1855, 1.482), (-0.6389, -0.1855, 1.665), (-0.9931, -0.06396, 0.8589), (-0.9931, -0.03125, 0.8594), (-0.9722, -0.06396, 1.124), (-0.9931, -0.09961, 0.8574), (-1.0, -0.06396, 0.5622), (-1.0, -0.03125, 0.5625), (-0.9722, -0.03125, 1.125), (-0.9722, -0.09961, 1.122), (-1.0, -0.09961, 0.5613), (-0.9931, -0.06396, -0.3555), (-0.9931, -0.03125, -0.3555), (-1.0, -0.06396, -0.06256), (-0.9931, -0.09961, -0.3555), (-0.9722, -0.06396, -0.6094), (-0.9722, -0.03125, -0.6094), (-1.0, -0.03125, -0.0625), (-1.0, -0.09961, -0.06274), (-0.9722, -0.09961, -0.6094), (0.6528, -0.2956, -0.9815), (0.7917, -0.3155, -0.9259), (0.6528, -0.2197, -0.9811), (0.4861, -0.2758, -1.0), (0.6528, -0.3847, -0.9819), (0.7917, -0.4102, -0.9277), (0.7917, -0.2325, -0.9243), (0.4861, -0.2069, -1.0), (0.4861, -0.3591, -1.0), (0.605, -0.0624, 1.437), (0.6048, -0.09336, 1.439), (0.673, -0.06231, 1.391), (0.6047, -0.03125, 1.442), (0.5384, -0.06231, 1.455), (0.537, -0.093, 1.46), (0.6741, -0.093, 1.395), (0.6744, -0.03125, 1.399), (0.5359, -0.03125, 1.467), (0.3243, -0.2391, 0.9624), (0.291, -0.2381, 1.266), (0.3384, -0.1917, 0.9743), (0.3355, -0.2397, 0.6177), (0.3196, -0.2961, 0.9523), (0.2784, -0.2969, 1.246), (0.3301, -0.1865, 1.3), (0.3414, -0.1934, 0.623), (0.3335, -0.2965, 0.6129), (0.6669, -0.1292, 0.3146), (0.6665, -0.1246, 0.3468), (0.801, -0.1274, 0.315), (0.6676, -0.1421, 0.2855), (0.533, -0.1291, 0.3163), (0.5489, -0.1242, 0.3504), (0.7836, -0.1242, 0.3494), (0.8173, -0.1353, 0.2838), (0.5199, -0.1421, 0.2879), (0.8747, -0.1249, 0.8751), (0.8429, -0.1246, 0.8753), (0.8435, -0.1248, 1.155), (0.9061, -0.125, 0.875), (0.9052, -0.1248, 0.5957), (0.8722, -0.1242, 0.6151), (0.812, -0.1242, 1.136), (0.8747, -0.1249, 1.171), (0.9371, -0.1251, 0.5787), (0.6055, -0.1249, 1.536), (0.6044, -0.1246, 1.491), (0.5057, -0.1248, 1.581), (0.6093, -0.125, 1.577), (0.708, -0.1248, 1.486), (0.6922, -0.1242, 1.445), (0.5169, -0.1242, 1.53), (0.5052, -0.125, 1.622), (0.7237, -0.1249, 1.524), (0.3992, -0.1279, 0.9733), (0.4279, -0.1246, 0.9624), (0.3986, -0.1282, 0.6465), (0.3767, -0.137, 0.981), (0.4025, -0.1265, 1.299), (0.4283, -0.1242, 1.265), (0.4291, -0.1242, 0.6598), (0.3728, -0.1387, 0.6366), (0.3893, -0.1318, 1.323), (0.6659, -0.0624, 0.3885), (0.666, -0.09336, 0.3863), (0.5728, -0.06231, 0.4038), (0.6662, -0.03125, 0.3835), (0.7573, -0.06231, 0.4), (0.7597, -0.093, 0.3961), (0.5709, -0.093, 0.3994), (0.5691, -0.03125, 0.3932), (0.7623, -0.03125, 0.3908), (0.4627, -0.0624, 0.9491), (0.4618, -0.09336, 0.9493), (0.4655, -0.06231, 1.205), (0.4611, -0.03125, 0.9494), (0.4687, -0.06231, 0.6913), (0.4668, -0.093, 0.6869), (0.464, -0.093, 1.21), (0.4629, -0.03125, 1.217), (0.4649, -0.03125, 0.6807), (0.8081, -0.0624, 0.8759), (0.809, -0.09336, 0.8758), (0.8303, -0.06231, 0.65), (0.8097, -0.03125, 0.8756), (0.7772, -0.06231, 1.104), (0.7783, -0.093, 1.107), (0.8326, -0.093, 0.6461), (0.8352, -0.03125, 0.6408), (0.7786, -0.03125, 1.112), (-0.07666, -0.6215, 1.521), (0.04253, -0.6868, 1.421), (-0.1522, -0.7347, 1.413), (-0.2884, -0.6189, 1.527), (-0.0978, -0.4968, 1.599), (0.09165, -0.564, 1.488), (0.1361, -0.6318, 1.409), (-0.03198, -0.7562, 1.357), (-0.3095, -0.7274, 1.424), (-0.2883, -0.504, 1.609), (0.07075, -0.4745, 1.541), (0.6513, -0.7196, -0.9652), (0.7872, -0.7364, -0.9171), (0.6528, -0.6033, -0.9829), (0.4859, -0.7007, -0.9815), (0.6468, -0.8226, -0.911), (0.7737, -0.8259, -0.8695), (0.7917, -0.6283, -0.9317), (0.4861, -0.5779, -1.0), (0.4852, -0.813, -0.9261), (0.6664, -0.2955, 0.2192), (0.8329, -0.3199, 0.203), (0.6648, -0.3797, 0.2009), (0.5008, -0.2684, 0.2358), (0.6677, -0.2241, 0.2384), (0.8331, -0.231, 0.2285), (0.8319, -0.416, 0.1779), (0.4989, -0.3395, 0.2254), (0.5041, -0.2105, 0.2486), (-0.7521, -0.9548, -0.2833), (-0.6188, -0.9597, -0.312), (-0.752, -0.9315, -0.5664), (-0.8531, -0.9242, -0.3652), (-0.8042, -0.9419, -0.09716), (-0.6914, -0.9533, -0.0006748), (-0.5986, -0.9578, -0.03431), (-0.6294, -0.9404, -0.5747), (-0.8436, -0.9059, -0.565), (-0.8671, -0.9231, -0.1944), (-0.7496, -0.9405, 0.07845), (0.9794, -0.7606, -0.4471), (0.9489, -0.843, -0.4474), (0.9909, -0.7579, -0.2003), (0.9895, -0.6627, -0.4362), (0.9486, -0.7578, -0.6589), (0.9195, -0.8369, -0.6411), (0.9643, -0.8402, -0.2136), (0.9998, -0.6616, -0.1801), (0.9583, -0.6591, -0.6583), (-0.7627, -0.6664, -0.9579), (-0.6384, -0.6675, -0.9787), (-0.7639, -0.5351, -0.979), (-0.858, -0.6631, -0.8968), (-0.7593, -0.787, -0.8965), (-0.637, -0.7912, -0.9149), (-0.6389, -0.5352, -1.0), (-0.8611, -0.5348, -0.916), (-0.8488, -0.7746, -0.846), (-0.993, -0.2378, 0.8429), (-0.9931, -0.1855, 0.8496), (-0.9721, -0.2379, 1.102), (-0.993, -0.297, 0.8344), (-1.0, -0.2383, 0.5525), (-1.0, -0.1855, 0.5564), (-0.9722, -0.1855, 1.112), (-0.9718, -0.2974, 1.09), (-1.0, -0.2988, 0.548), (-0.9931, -0.2421, -0.3541), (-0.9931, -0.1855, -0.3558), (-1.0, -0.2408, -0.06311), (-0.9931, -0.3142, -0.3487), (-0.9722, -0.2426, -0.6079), (-0.9722, -0.1855, -0.6094), (-1.0, -0.1855, -0.06372), (-1.0, -0.3088, -0.0598), (-0.9722, -0.3161, -0.6035), (-0.616, -0.9095, 0.8032), (-0.556, -0.9126, 0.8103), (-0.6274, -0.929, 0.541), (-0.6635, -0.8995, 0.7948), (-0.6197, -0.8755, 1.034), (-0.558, -0.8769, 1.052), (-0.5626, -0.9328, 0.5381), (-0.6773, -0.9172, 0.5526), (-0.6657, -0.8701, 1.003), (-0.114, -0.2406, 1.741), (-0.114, -0.3087, 1.718), (-0.106, -0.1848, 1.762), (0.06842, -0.2389, 1.645), (0.05859, -0.3043, 1.616), (-0.3021, -0.3102, 1.738), (0.104, -0.1826, 1.684), (-0.1076, -0.2443, -1.0), (0.09722, -0.2493, -1.0), (-0.1076, -0.1866, -1.0), (-0.3056, -0.2427, -1.0), (-0.1076, -0.3185, -1.0), (0.09722, -0.325, -1.0), (0.09722, -0.1898, -1.0), (-0.3056, -0.1855, -1.0), (-0.3056, -0.3164, -1.0), (-0.1076, -0.06402, -1.0), (0.09722, -0.06418, -1.0), (-0.1076, -0.03125, -1.0), (-0.3056, -0.06396, -1.0), (-0.1076, -0.09982, -1.0), (0.09722, -0.1005, -1.0), (0.09722, -0.03125, -1.0), (-0.3056, -0.03125, -1.0), (-0.3056, -0.09961, -1.0), (-0.1076, -0.06378, 1.789), (-0.1017, -0.09888, 1.786), (-0.1096, -0.03125, 1.791), (0.09728, -0.06323, 1.745), (0.1209, -0.09669, 1.738), (0.08941, -0.03125, 1.747), (0.6374, -0.962, -0.3748), (0.787, -0.9409, -0.4205), (0.6393, -0.9428, -0.6223), (0.4677, -0.9643, -0.4206), (0.5353, -0.9614, -0.173), (0.716, -0.9552, -0.1656), (0.8219, -0.939, -0.2057), (0.7675, -0.9274, -0.6174), (0.4814, -0.9467, -0.6303), (0.4321, -0.9636, -0.2354), (0.612, -0.9567, -0.08062), (0.3183, -0.5092, 0.9151), (0.2811, -0.5131, 1.185), (0.3202, -0.4337, 0.9304), (0.3333, -0.5128, 0.594), (0.3117, -0.5841, 0.8944), (0.2785, -0.5826, 1.143), (0.2808, -0.4378, 1.212), (0.3335, -0.4354, 0.6021), (0.3329, -0.5913, 0.5818), (-0.1067, -0.6692, -0.9788), (0.0979, -0.6742, -0.9801), (-0.1076, -0.5373, -1.0), (-0.3047, -0.6675, -0.9787), (-0.1037, -0.7923, -0.9151), (0.09995, -0.7957, -0.9203), (0.09722, -0.5437, -1.0), (-0.3056, -0.5352, -1.0), (-0.3023, -0.7912, -0.9149), (-0.8926, -0.8565, 0.1548), (-0.8783, -0.8437, 0.2439), (-0.8703, -0.8891, 0.1115), (-0.9266, -0.833, 0.1115), (-0.9236, -0.7984, 0.2224), (-0.8341, -0.8847, 0.2227), (-0.91, -0.8717, 0.02945), (0.3285, -0.8857, 0.1344), (0.2786, -0.8537, 0.2368), (0.3936, -0.8542, 0.1444), (0.3866, -0.9189, 0.06007), (0.2541, -0.913, 0.09463), (0.2011, -0.8925, 0.2178), (0.3452, -0.8055, 0.2191), (0.4494, -0.9026, 0.08241), (0.3173, -0.9334, 0.007197), (-0.8335, -0.789, 0.7922), (-0.8944, -0.7294, 0.7869), (-0.8216, -0.7665, 0.9998), (-0.7698, -0.8397, 0.7907), (-0.845, -0.8066, 0.5763), (-0.904, -0.7475, 0.5716), (-0.8794, -0.7115, 0.9852), (-0.7629, -0.816, 0.9888), (-0.7831, -0.8563, 0.5742), (0.1947, -0.7858, 0.8672), (0.119, -0.8375, 0.85), (0.1665, -0.7624, 1.102), (0.253, -0.7246, 0.8721), (0.2156, -0.8051, 0.6145), (0.1374, -0.8563, 0.6096), (0.09562, -0.8127, 1.07), (0.2238, -0.707, 1.105), (0.2779, -0.7409, 0.5967), (-0.2263, -0.9087, 0.8226), (-0.09558, -0.8983, 0.8248), (-0.2166, -0.9286, 0.5518), (-0.3578, -0.9122, 0.8199), (-0.2205, -0.8743, 1.066), (-0.09882, -0.8684, 1.048), (-0.08209, -0.9168, 0.5701), (-0.353, -0.9326, 0.5433), (-0.3521, -0.8763, 1.069), (-0.6389, 0.0, -1.0), (-0.7639, 0.0, -0.9805), (-0.8611, 0.0, -0.9219), (-0.9722, 0.0, 1.125), (-0.9931, 0.0, 0.8594), (-1.0, 0.0, 0.5625), (0.5101, -0.1677, 0.2653), (0.6681, -0.1712, 0.26), (0.8292, -0.1644, 0.2552), (0.7917, 0.0, -0.9219), (0.6528, 0.0, -0.9805), (0.4861, 0.0, -1.0), (-0.9306, -0.5344, -0.7901), (-0.9253, -0.6603, -0.7738), (-0.9097, -0.7654, -0.7424), (0.9061, 0.0, 1.187), (0.9355, 0.0, 0.8749), (0.9609, 0.0, 0.5625), (-0.6341, -0.8882, -0.7873), (-0.7552, -0.8808, -0.7732), (-0.8414, -0.8591, -0.7424), (0.8958, -0.1111, -0.8059), (0.8958, -0.06685, -0.805), (0.8958, -0.03125, -0.8047), (0.8487, -0.09369, 1.437), (0.8488, -0.06248, 1.437), (0.8488, -0.03125, 1.437), (0.7631, -0.8914, -0.7745), (0.642, -0.9008, -0.8026), (0.4838, -0.8999, -0.8151), (-1.0, 0.0, -0.0625), (-0.9931, 0.0, -0.3555), (-0.9722, 0.0, -0.6094), (0.9922, 0.0, -0.0625), (0.9876, 0.0, -0.3555), (0.9583, 0.0, -0.6094), (0.447, 0.0, 1.672), (0.5987, 0.0, 1.621), (0.7395, 0.0, 1.562), (0.8621, -0.8942, -0.6217), (0.8881, -0.9049, -0.4381), (0.9109, -0.9025, -0.2166), (0.2986, -0.5565, -1.0), (0.2988, -0.6842, -0.9814), (0.2994, -0.8023, -0.9256), (0.9862, -0.09631, 0.2498), (0.9819, -0.06314, 0.2499), (0.9805, -0.03125, 0.25), (0.3263, -0.09449, 1.7), (0.2909, -0.06269, 1.708), (0.2791, -0.03125, 1.711), (-0.9306, -0.03125, -0.8047), (-0.9306, -0.06396, -0.8047), (-0.9306, -0.09961, -0.8047), (-0.9306, -0.03125, 1.344), (-0.9306, -0.06396, 1.343), (-0.9306, -0.09961, 1.34), (0.8958, -0.4313, -0.8193), (0.8958, -0.332, -0.8148), (0.8958, -0.2432, -0.8108), (0.2986, -0.03125, -1.0), (0.2986, -0.0645, -1.0), (0.2986, -0.1017, -1.0), (0.9578, -0.4419, 0.08902), (0.958, -0.3379, 0.1168), (0.958, -0.2361, 0.1446), (0.196, -0.2995, 1.471), (0.2132, -0.2376, 1.5), (0.2681, -0.1821, 1.549), (-1.0, -0.03125, 0.25), (-1.0, -0.06396, 0.2498), (-1.0, -0.09961, 0.2494), (-0.6389, -0.1396, -1.0), (-0.7639, -0.1396, -0.9805), (-0.8611, -0.1396, -0.9219), (0.9988, -0.1593, -0.07107), (0.9893, -0.1697, -0.364), (0.9583, -0.1717, -0.6155), (0.8982, -0.1171, 1.183), (0.9293, -0.1172, 0.8749), (0.9597, -0.1173, 0.5668), (-0.9722, -0.1396, 1.118), (-0.9931, -0.1396, 0.8545), (-1.0, -0.1396, 0.5594), (0.5009, -0.1172, 1.65), (0.6112, -0.1171, 1.608), (0.7354, -0.1171, 1.553), (-1.0, -0.1396, -0.06311), (-0.9931, -0.1396, -0.3556), (-0.9722, -0.1396, -0.6094), (0.7917, -0.1631, -0.9231), (0.6528, -0.1567, -0.9808), (0.4861, -0.1503, -1.0), (0.3749, -0.3077, 0.3349), (0.3769, -0.247, 0.3398), (0.3822, -0.1977, 0.3473), (0.3532, -0.1592, 0.6291), (0.3575, -0.1566, 0.9823), (0.3711, -0.1489, 1.326), (0.5631, -0.1161, 0.3812), (0.6663, -0.1166, 0.3736), (0.7687, -0.1161, 0.3791), (0.7878, -0.1161, 1.119), (0.8185, -0.1166, 0.8755), (0.8455, -0.1161, 0.6331), (0.5302, -0.1161, 1.485), (0.6046, -0.1166, 1.455), (0.6797, -0.1161, 1.412), (0.455, -0.1161, 0.6742), (0.4523, -0.1166, 0.9529), (0.4534, -0.1161, 1.231), (0.4097, -0.1395, 0.3765), (0.4326, -0.1284, 0.4003), (0.4601, -0.1239, 0.4311), (0.8643, -0.1239, 0.4187), (0.8943, -0.1254, 0.3859), (0.9226, -0.1277, 0.3568), (0.7662, -0.1239, 1.344), (0.7938, -0.1247, 1.377), (0.8212, -0.1249, 1.408), (0.4511, -0.1239, 1.482), (0.4306, -0.1252, 1.533), (0.4267, -0.1267, 1.568), (0.5625, 0.0, 0.375), (0.6667, 0.0, 0.375), (0.7708, 0.0, 0.375), (0.7812, 0.0, 1.125), (0.8125, 0.0, 0.875), (0.8438, 0.0, 0.625), (0.5312, 0.0, 1.487), (0.6042, 0.0, 1.45), (0.6771, 0.0, 1.413), (0.4583, 0.0, 0.6625), (0.4583, 0.0, 0.95), (0.4583, 0.0, 1.237), (0.7351, -0.09264, 1.295), (0.7335, -0.06222, 1.29), (0.7356, -0.03125, 1.302), (0.4835, -0.03125, 1.413), (0.4874, -0.06222, 1.395), (0.4851, -0.09264, 1.403), (0.497, -0.09264, 0.4835), (0.4999, -0.06222, 0.4901), (0.4943, -0.03125, 0.4741), (0.8283, -0.03125, 0.4612), (0.8209, -0.06222, 0.475), (0.8244, -0.09264, 0.4691), (-0.9306, -0.1855, -0.8047), (-0.9306, -0.2426, -0.804), (-0.9306, -0.3162, -0.8018), (-0.9306, -0.1855, 1.327), (-0.9303, -0.2386, 1.315), (-0.9295, -0.2999, 1.299), (0.2986, -0.1962, -1.0), (0.2986, -0.2592, -1.0), (0.2986, -0.3378, -1.0), (-1.0, -0.1855, 0.2469), (-1.0, -0.2392, 0.2456), (-1.0, -0.3027, 0.2451), (0.8649, -0.8288, -0.7851), (0.8881, -0.7497, -0.8206), (0.8958, -0.6484, -0.8291), (0.9384, -0.8339, -0.01901), (0.9515, -0.7478, 0.005438), (0.9565, -0.6502, 0.03266), (0.2793, -0.3634, 1.23), (0.3199, -0.3614, 0.9422), (0.3335, -0.3623, 0.6079), (0.7917, -0.5151, -0.9297), (0.6528, -0.4872, -0.9824), (0.4861, -0.4591, -1.0), (0.8301, -0.5175, 0.1521), (0.662, -0.4746, 0.1818), (0.4971, -0.422, 0.2152), (0.9998, -0.5574, -0.1566), (0.9895, -0.5566, -0.4201), (0.9583, -0.551, -0.6485), (-0.6389, -0.4121, -1.0), (-0.7639, -0.4121, -0.9797), (-0.8611, -0.412, -0.919), (-0.9712, -0.3645, 1.074), (-0.9928, -0.3635, 0.8243), (-1.0, -0.368, 0.5434), (-1.0, -0.393, -0.05233), (-0.9931, -0.4065, -0.3376), (-0.9722, -0.4113, -0.5948), (0.09722, 0.0, -1.0), (-0.1076, 0.0, -1.0), (-0.3056, 0.0, -1.0), (-0.8611, 0.0, 1.5), (-0.7639, 0.0, 1.605), (-0.1096, 0.0, 1.791), (0.08941, 0.0, 1.747), (0.104, -0.8909, -0.8007), (-0.0978, -0.8887, -0.7877), (-0.2973, -0.8882, -0.7873), (0.09722, -0.1418, -1.0), (-0.1076, -0.1402, -1.0), (-0.3056, -0.1396, -1.0), (-0.8611, -0.1396, 1.491), (-0.7639, -0.1396, 1.596), (-0.09884, -0.1386, 1.777), (0.1324, -0.1353, 1.72), (-0.856, -0.3829, 1.422), (-0.7569, -0.3938, 1.519), (-0.6323, -0.397, 1.594), (-0.2969, -0.3965, 1.679), (-0.1079, -0.3929, 1.663), (0.06315, -0.3818, 1.589), (0.09722, -0.4215, -1.0), (-0.1076, -0.4145, -1.0), (-0.3056, -0.4121, -1.0), (-0.4861, -0.5352, -1.0), (-0.4856, -0.6675, -0.979), (-0.4839, -0.7913, -0.9161), (-0.4678, -0.7275, 1.408), (-0.4682, -0.619, 1.507), (-0.4734, -0.5041, 1.586), (-0.4836, -0.3102, 1.715), (-0.4861, -0.1855, -1.0), (-0.4861, -0.2427, -1.0), (-0.4861, -0.3164, -1.0), (-0.4861, -0.03125, -1.0), (-0.4861, -0.06396, -1.0), (-0.4861, -0.09961, -1.0), (-0.4753, -0.9407, -0.5805), (-0.4711, -0.96, -0.3194), (-0.4716, -0.9581, -0.03949), (-0.4741, -0.9328, 0.5402), (-0.4734, -0.9123, 0.816), (-0.4718, -0.8765, 1.063), (-0.9434, -0.8429, -0.06017), (-0.9604, -0.7915, 0.02849), (-0.9618, -0.7454, 0.165), (-0.9123, -0.7694, 0.3724), (-0.8589, -0.8234, 0.3832), (-0.8041, -0.87, 0.3735), (-0.7911, -0.9182, 0.1654), (-0.8375, -0.9208, 0.02837), (-0.886, -0.9049, -0.06033), (0.2471, -0.9468, -0.08157), (0.1679, -0.9355, 0.01786), (0.1075, -0.922, 0.1646), (0.1613, -0.8732, 0.3863), (0.2399, -0.8258, 0.3894), (0.3061, -0.7649, 0.3541), (0.4016, -0.7481, 0.1932), (0.4603, -0.8152, 0.1399), (0.5198, -0.8825, 0.08585), (0.5198, -0.9403, 0.0138), (0.4549, -0.9463, -0.02836), (0.3802, -0.9511, -0.08824), (-0.952, -0.6807, 0.5619), (-0.9439, -0.6628, 0.7832), (-0.9265, -0.6515, 0.9743), (-0.864, -0.6838, 1.149), (-0.8064, -0.7351, 1.177), (-0.7524, -0.7883, 1.153), (-0.7091, -0.853, 0.9804), (-0.7107, -0.8778, 0.7893), (-0.725, -0.8942, 0.5661), (0.03956, -0.8938, 0.5915), (0.02322, -0.8762, 0.832), (0.008189, -0.8505, 1.04), (0.05077, -0.7846, 1.246), (0.1196, -0.7307, 1.295), (0.1862, -0.679, 1.287), (0.2627, -0.6469, 1.109), (0.2925, -0.6565, 0.8771), (0.3188, -0.6682, 0.5784), (-0.3359, -0.8173, 1.275), (-0.1967, -0.8186, 1.267), (-0.08118, -0.8225, 1.228), (-0.05419, -0.9295, 0.3122), (-0.1904, -0.9412, 0.2718), (-0.3375, -0.9452, 0.254), (0.2233, -0.5955, 1.317), (0.2096, -0.5296, 1.382), (0.202, -0.4504, 1.423), (0.3737, -0.4574, 0.3267), (0.3721, -0.5393, 0.3203), (0.3694, -0.6189, 0.3107), (-0.6864, -0.8249, 1.164), (-0.6399, -0.8202, 1.218), (-0.5695, -0.8181, 1.249), (-0.577, -0.9454, 0.2514), (-0.6529, -0.9412, 0.2666), (-0.7063, -0.929, 0.3044), (-0.9824, -0.6369, 0.3029), (-0.9956, -0.557, 0.2655), (-1.0, -0.4666, 0.2498), (-0.9254, -0.4528, 1.253), (-0.9212, -0.5333, 1.215), (-0.9147, -0.5999, 1.159), (-0.9073, -0.8551, -0.566), (-0.9206, -0.8733, -0.3851), (-0.9241, -0.8813, -0.2234), (0.3113, -0.9631, -0.2532), (0.3057, -0.9638, -0.4225), (0.3023, -0.9447, -0.6278), (0.6437, -0.9287, 0.01371), (0.7477, -0.9207, -0.01344), (0.8487, -0.9069, -0.02811), (0.8333, -0.8741, -0.733), (-0.8883, -0.8297, -0.6919), (0.3005, -0.8946, -0.8139), (0.9069, -0.8849, -0.07699), (-0.9306, -0.1396, -0.8047), (-0.9306, -0.1396, 1.336), (0.8958, -0.1685, -0.8077), (0.7446, -0.1155, 1.314), (0.2986, -0.145, -1.0), (0.8389, -0.1155, 0.4486), (0.474, -0.1155, 1.433), (-1.0, -0.1396, 0.2485), (0.4842, -0.1155, 0.4614), (0.3925, -0.1613, 0.3591), (0.9739, -0.1369, 0.2505), (0.8417, -0.1171, 1.429), (0.3795, -0.1293, 1.642), (-0.9306, -0.4117, -0.7974), (-0.928, -0.3709, 1.278), (0.2986, -0.4356, -1.0), (-1.0, -0.3778, 0.2463), (0.8958, -0.5379, -0.8242), (0.9573, -0.5465, 0.06106), (0.1982, -0.3697, 1.45), (0.3745, -0.3784, 0.3311), (-0.4807, -0.8883, -0.7902), (-0.4698, -0.8174, 1.265), (-0.4736, -0.9454, 0.2501), (-0.4861, -0.1396, -1.0), (-0.4798, -0.3966, 1.656), (-0.4861, -0.4121, -1.0), (0.2278, -0.6405, 1.244), (-0.005967, -0.8215, 1.176), (-0.715, -0.8243, 1.103), (-0.9039, -0.6452, 1.098), (-0.9561, -0.7074, 0.3444), (-0.7519, -0.9062, 0.3462), (-0.9196, -0.8787, -0.1129), (0.06504, -0.9076, 0.3566), (0.3518, -0.6946, 0.3159), (0.5622, -0.9211, 0.04107), (0.3137, -0.9542, -0.1391), (0.9805, 0.0, 0.25), (-1.0, 0.0, 0.25), (0.8958, 0.0, -0.8047), (-0.9306, 0.0, -0.8047), (0.8488, 0.0, 1.437), (-0.9306, 0.0, 1.344), (0.2791, 0.0, 1.711), (0.2986, 0.0, -1.0), (0.4844, 0.0, 0.4469), (0.8411, 0.0, 0.4375), (0.7396, 0.0, 1.322), (0.4766, 0.0, 1.444), (-0.4861, 0.0, -1.0), (-0.6848, 0.09961, 1.652), (-0.6999, 0.06396, 1.645), (-0.6661, 0.1396, 1.657), (-0.7048, 0.03125, 1.643), (-0.7109, 3.771e-07, 1.639), (-0.7048, -0.03125, 1.643), (-0.6719, -0.1333, 1.655), (-0.6999, -0.06396, 1.645), (-0.6848, -0.09961, 1.652), (-0.4596, 0.2646, 1.733), (-0.4853, 0.2571, 1.736), (-0.5159, 0.2483, 1.718), (-0.5776, 0.2276, 1.689), (-0.5159, -0.2483, 1.718), (-0.5357, -0.2411, 1.709), (-0.5776, -0.2276, 1.689), (-0.4596, -0.2646, 1.733), (-0.4853, -0.2571, 1.736), (-0.35, 0.2793, 1.743), (-0.4056, 0.2795, 1.735), (-0.4056, -0.2795, 1.735), (-0.35, -0.2793, 1.743), (-0.3037, 0.2665, 1.753), (-0.3037, -0.2665, 1.753), (-0.2378, 0.2409, 1.759), (-0.2039, 0.2187, 1.763), (-0.1374, 0.09901, 1.798), (-0.1522, 0.1388, 1.79), (-0.1781, 0.1851, 1.775), (-0.1224, 0.03125, 1.804), (-0.1374, -0.09901, 1.798), (-0.1781, -0.1851, 1.775), (-0.1522, -0.1388, 1.79), (-0.2039, -0.2187, 1.763), (-0.2378, -0.2409, 1.759), (-0.1281, 0.0638, 1.803), (-0.1194, 5.212e-08, 1.804), (-0.1281, -0.0638, 1.803), (-0.1224, -0.03125, 1.804)], [], [(0, 1695, 1696, 31), (36, 33, 65, 68), (50, 61, 93, 82), (51, 50, 82, 83), (37, 35, 67, 69), (32, 62, 94, 64), (52, 48, 80, 84), (38, 36, 68, 70), (34, 63, 95, 66), (53, 49, 81, 85), (39, 37, 69, 71), (54, 51, 83, 86), (40, 38, 70, 72), (55, 52, 84, 87), (41, 39, 71, 73), (56, 53, 85, 88), (42, 40, 72, 74), (57, 54, 86, 89), (43, 41, 73, 75), (58, 55, 87, 90), (44, 42, 74, 76), (59, 56, 88, 91), (45, 43, 75, 77), (60, 57, 89, 92), (46, 44, 76, 78), (61, 58, 90, 93), (47, 45, 77, 79), (33, 32, 64, 65), (62, 59, 91, 94), (48, 46, 78, 80), (35, 34, 66, 67), (63, 60, 92, 95), (49, 47, 79, 81), (6, 5, 63, 34), (19, 18, 62, 32), (0, 31, 61, 50), (5, 4, 60, 63), (18, 17, 59, 62), (31, 30, 58, 61), (4, 3, 57, 60), (17, 16, 56, 59), (30, 29, 55, 58), (3, 2, 54, 57), (16, 15, 53, 56), (29, 28, 52, 55), (2, 1, 51, 54), (15, 14, 49, 53), (28, 27, 48, 52), (1, 0, 50, 51), (14, 13, 47, 49), (27, 26, 46, 48), (13, 12, 45, 47), (26, 25, 44, 46), (12, 11, 43, 45), (25, 24, 42, 44), (11, 10, 41, 43), (24, 23, 40, 42), (10, 9, 39, 41), (23, 22, 38, 40), (9, 8, 37, 39), (22, 21, 36, 38), (8, 7, 35, 37), (21, 20, 33, 36), (7, 6, 34, 35), (20, 19, 32, 33), (68, 65, 137, 139), (86, 83, 97, 101), (69, 67, 111, 113), (70, 68, 139, 141), (71, 69, 113, 115), (72, 70, 141, 143), (73, 71, 115, 117), (74, 72, 143, 145), (75, 73, 117, 119), (76, 74, 145, 147), (77, 75, 119, 121), (78, 76, 147, 149), (79, 77, 121, 123), (80, 78, 149, 151), (81, 79, 123, 125), (84, 80, 151, 153), (85, 81, 125, 127), (96, 99, 158, 156, 154, 152, 150, 148, 146, 144, 142, 140, 138, 136, 134, 132, 130, 128, 126, 124, 122, 120, 118, 116, 114, 112, 110, 108, 106, 104, 102, 100), (87, 84, 153, 155), (88, 85, 127, 129), (82, 93, 159, 98), (90, 87, 155, 157), (91, 88, 129, 131), (92, 89, 103, 105), (93, 90, 157, 159), (94, 91, 131, 133), (95, 92, 105, 107), (64, 94, 133, 135), (66, 95, 107, 109), (89, 86, 101, 103), (65, 64, 135, 137), (67, 66, 109, 111), (97, 98, 99, 96), (101, 97, 96, 100), (103, 101, 100, 102), (105, 103, 102, 104), (107, 105, 104, 106), (109, 107, 106, 108), (111, 109, 108, 110), (113, 111, 110, 112), (115, 113, 112, 114), (117, 115, 114, 116), (119, 117, 116, 118), (121, 119, 118, 120), (123, 121, 120, 122), (125, 123, 122, 124), (127, 125, 124, 126), (129, 127, 126, 128), (131, 129, 128, 130), (133, 131, 130, 132), (135, 133, 132, 134), (137, 135, 134, 136), (139, 137, 136, 138), (141, 139, 138, 140), (143, 141, 140, 142), (145, 143, 142, 144), (147, 145, 144, 146), (149, 147, 146, 148), (151, 149, 148, 150), (153, 151, 150, 152), (155, 153, 152, 154), (157, 155, 154, 156), (159, 157, 156, 158), (98, 159, 158, 99), (83, 82, 98, 97), (160, 165, 166, 161), (161, 166, 718, 717), (165, 726, 725, 166), (166, 725, 872, 718), (160, 161, 167, 162), (162, 167, 849, 848), (161, 717, 716, 167), (167, 716, 853, 849), (160, 162, 168, 163), (163, 168, 795, 794), (162, 848, 847, 168), (168, 847, 890, 795), (160, 163, 169, 164), (164, 169, 828, 827), (163, 794, 793, 169), (169, 793, 889, 828), (160, 164, 170, 165), (165, 170, 727, 726), (164, 827, 826, 170), (170, 826, 874, 727), (171, 175, 176, 172), (172, 176, 596, 597), (175, 657, 656, 176), (176, 656, 856, 596), (171, 172, 177, 173), (173, 177, 1328, 1329), (172, 597, 598, 177), (177, 598, 1666, 1328), (171, 173, 178, 174), (174, 178, 626, 627), (173, 1329, 1330, 178), (178, 1330, 1671, 626), (171, 174, 179, 175), (175, 179, 658, 657), (174, 627, 628, 179), (179, 628, 858, 658), (180, 185, 186, 181), (181, 186, 789, 788), (185, 821, 820, 186), (186, 820, 888, 789), (180, 181, 187, 182), (182, 187, 844, 845), (181, 788, 787, 187), (187, 787, 891, 844), (180, 182, 188, 183), (183, 188, 740, 741), (182, 845, 846, 188), (188, 846, 852, 740), (180, 183, 189, 184), (184, 189, 772, 773), (183, 741, 742, 189), (189, 742, 875, 772), (180, 184, 190, 185), (185, 190, 822, 821), (184, 773, 774, 190), (190, 774, 877, 822), (191, 195, 196, 192), (192, 196, 652, 651), (195, 600, 599, 196), (196, 599, 865, 652), (191, 192, 197, 193), (193, 197, 614, 615), (192, 651, 650, 197), (197, 650, 866, 614), (191, 193, 198, 194), (194, 198, 1355, 1356), (193, 615, 616, 198), (198, 616, 1670, 1355), (191, 194, 199, 195), (195, 199, 601, 600), (194, 1356, 1357, 199), (199, 1357, 1668, 601), (200, 205, 206, 201), (201, 206, 831, 830), (205, 763, 762, 206), (206, 762, 876, 831), (200, 201, 207, 202), (202, 207, 804, 803), (201, 830, 829, 207), (207, 829, 883, 804), (200, 202, 208, 203), (203, 208, 840, 839), (202, 803, 802, 208), (208, 802, 884, 840), (200, 203, 209, 204), (204, 209, 750, 751), (203, 839, 838, 209), (209, 838, 868, 750), (200, 204, 210, 205), (205, 210, 764, 763), (204, 751, 752, 210), (210, 752, 879, 764), (211, 215, 216, 212), (212, 216, 736, 735), (215, 836, 837, 216), (216, 837, 870, 736), (211, 212, 217, 213), (213, 217, 838, 839), (212, 735, 734, 217), (217, 734, 868, 838), (211, 213, 218, 214), (214, 218, 801, 800), (213, 839, 840, 218), (218, 840, 884, 801), (211, 214, 219, 215), (215, 219, 835, 836), (214, 800, 799, 219), (219, 799, 885, 835), (220, 224, 225, 221), (221, 225, 646, 645), (224, 612, 611, 225), (225, 611, 864, 646), (220, 221, 226, 222), (222, 226, 599, 600), (221, 645, 644, 226), (226, 644, 865, 599), (220, 222, 227, 223), (223, 227, 1334, 1335), (222, 600, 601, 227), (227, 601, 1668, 1334), (220, 223, 228, 224), (224, 228, 613, 612), (223, 1335, 1336, 228), (228, 1336, 1664, 613), (229, 234, 235, 230), (230, 235, 739, 738), (234, 591, 590, 235), (235, 590, 867, 739), (229, 230, 236, 231), (231, 236, 837, 836), (230, 738, 737, 236), (236, 737, 870, 837), (229, 231, 237, 232), (232, 237, 780, 779), (231, 836, 835, 237), (237, 835, 885, 780), (229, 232, 238, 233), (233, 238, 843, 842), (232, 779, 778, 238), (238, 778, 887, 843), (229, 233, 239, 234), (234, 239, 592, 591), (233, 842, 841, 239), (239, 841, 851, 592), (240, 1678, 1677, 241), (241, 1677, 1679, 747), (240, 241, 244, 242), (242, 244, 622, 621), (241, 747, 746, 244), (244, 746, 855, 622), (240, 242, 245, 243), (243, 245, 1508, 1509), (242, 621, 620, 245), (245, 620, 1669, 1508), (240, 243, 1680, 1678), (243, 1509, 1681, 1680), (246, 250, 251, 247), (247, 251, 643, 642), (250, 597, 596, 251), (251, 596, 856, 643), (246, 247, 252, 248), (248, 252, 611, 612), (247, 642, 641, 252), (252, 641, 864, 611), (246, 248, 253, 249), (249, 253, 1352, 1353), (248, 612, 613, 253), (253, 613, 1664, 1352), (246, 249, 254, 250), (250, 254, 598, 597), (249, 1353, 1354, 254), (254, 1354, 1666, 598), (255, 259, 260, 256), (256, 260, 771, 770), (259, 639, 638, 260), (260, 638, 878, 771), (255, 256, 261, 257), (257, 261, 1319, 1320), (256, 770, 769, 261), (261, 769, 1676, 1319), (255, 257, 262, 258), (258, 262, 617, 618), (257, 1320, 1321, 262), (262, 1321, 1667, 617), (255, 258, 263, 259), (259, 263, 640, 639), (258, 618, 619, 263), (263, 619, 854, 640), (264, 268, 269, 265), (265, 269, 768, 767), (268, 732, 731, 269), (269, 731, 880, 768), (264, 265, 270, 266), (266, 270, 638, 639), (265, 767, 766, 270), (270, 766, 878, 638), (264, 266, 271, 267), (267, 271, 701, 702), (266, 639, 640, 271), (271, 640, 854, 701), (264, 267, 272, 268), (268, 272, 733, 732), (267, 702, 703, 272), (272, 703, 867, 733), (273, 277, 278, 274), (274, 278, 730, 729), (277, 624, 623, 278), (278, 623, 871, 730), (273, 274, 279, 275), (275, 279, 629, 630), (274, 729, 728, 279), (279, 728, 872, 629), (273, 275, 280, 276), (276, 280, 641, 642), (275, 630, 631, 280), (280, 631, 864, 641), (273, 276, 281, 277), (277, 281, 625, 624), (276, 642, 643, 281), (281, 643, 856, 625), (282, 286, 287, 283), (283, 287, 752, 751), (286, 1688, 1687, 765, 287), (287, 765, 879, 752), (282, 283, 288, 284), (284, 288, 706, 705), (283, 751, 750, 288), (288, 750, 868, 706), (282, 284, 289, 285), (285, 289, 746, 747), (284, 705, 704, 289), (289, 704, 855, 746), (282, 285, 290, 286), (286, 290, 1689, 1688), (285, 747, 1679, 290), (291, 295, 296, 292), (292, 296, 1324, 1323), (295, 636, 635, 296), (296, 635, 1665, 1324), (291, 292, 297, 293), (293, 297, 620, 621), (292, 1323, 1322, 297), (297, 1322, 1669, 620), (291, 293, 298, 294), (294, 298, 647, 648), (293, 621, 622, 298), (298, 622, 855, 647), (291, 294, 299, 295), (295, 299, 637, 636), (294, 648, 649, 299), (299, 649, 861, 637), (300, 304, 305, 301), (301, 305, 1351, 1350), (304, 618, 617, 305), (305, 617, 1667, 1351), (300, 301, 306, 302), (302, 306, 635, 636), (301, 1350, 1349, 306), (306, 1349, 1665, 635), (300, 302, 307, 303), (303, 307, 653, 654), (302, 636, 637, 307), (307, 637, 861, 653), (300, 303, 308, 304), (304, 308, 619, 618), (303, 654, 655, 308), (308, 655, 854, 619), (309, 313, 314, 310), (310, 314, 623, 624), (313, 723, 722, 314), (314, 722, 871, 623), (309, 310, 315, 311), (311, 315, 656, 657), (310, 624, 625, 315), (315, 625, 856, 656), (309, 311, 316, 312), (312, 316, 707, 708), (311, 657, 658, 316), (316, 658, 858, 707), (309, 312, 317, 313), (313, 317, 724, 723), (312, 708, 709, 317), (317, 709, 869, 724), (318, 322, 323, 319), (319, 323, 671, 672), (322, 693, 694, 323), (323, 694, 860, 671), (318, 319, 324, 320), (320, 324, 689, 690), (319, 672, 673, 324), (324, 673, 857, 689), (318, 320, 325, 321), (321, 325, 1450, 1449), (320, 690, 691, 325), (325, 691, 1674, 1450), (318, 321, 326, 322), (322, 326, 692, 693), (321, 1449, 1448, 326), (326, 1448, 1675, 692), (327, 331, 332, 328), (328, 332, 632, 633), (331, 720, 719, 332), (332, 719, 873, 632), (327, 328, 333, 329), (329, 333, 664, 663), (328, 633, 634, 333), (333, 634, 866, 664), (327, 329, 334, 330), (330, 334, 661, 660), (329, 663, 662, 334), (334, 662, 863, 661), (327, 330, 335, 331), (331, 335, 721, 720), (330, 660, 659, 335), (335, 659, 874, 721), (336, 340, 341, 337), (337, 341, 665, 666), (340, 678, 679, 341), (341, 679, 862, 665), (336, 337, 342, 338), (338, 342, 680, 681), (337, 666, 667, 342), (342, 667, 859, 680), (336, 338, 343, 339), (339, 343, 589, 588), (338, 681, 682, 343), (343, 682, 864, 589), (336, 339, 344, 340), (340, 344, 677, 678), (339, 588, 587, 344), (344, 587, 863, 677), (345, 349, 350, 346), (346, 350, 670, 669), (349, 681, 680, 350), (350, 680, 859, 670), (345, 346, 351, 347), (347, 351, 683, 684), (346, 669, 668, 351), (351, 668, 857, 683), (345, 347, 352, 348), (348, 352, 644, 645), (347, 684, 685, 352), (352, 685, 865, 644), (345, 348, 353, 349), (349, 353, 682, 681), (348, 645, 646, 353), (353, 646, 864, 682), (354, 358, 359, 355), (355, 359, 673, 672), (358, 684, 683, 359), (359, 683, 857, 673), (354, 355, 360, 356), (356, 360, 686, 687), (355, 672, 671, 360), (360, 671, 860, 686), (354, 356, 361, 357), (357, 361, 650, 651), (356, 687, 688, 361), (361, 688, 866, 650), (354, 357, 362, 358), (358, 362, 685, 684), (357, 651, 652, 362), (362, 652, 865, 685), (363, 367, 368, 364), (364, 368, 676, 675), (367, 687, 686, 368), (368, 686, 860, 676), (363, 364, 369, 365), (365, 369, 679, 678), (364, 675, 674, 369), (369, 674, 862, 679), (363, 365, 370, 366), (366, 370, 662, 663), (365, 678, 677, 370), (370, 677, 863, 662), (363, 366, 371, 367), (367, 371, 688, 687), (366, 663, 664, 371), (371, 664, 866, 688), (372, 376, 377, 373), (373, 377, 667, 666), (376, 699, 700, 377), (377, 700, 859, 667), (372, 373, 378, 374), (374, 378, 695, 696), (373, 666, 665, 378), (378, 665, 862, 695), (372, 374, 379, 375), (375, 379, 1442, 1443), (374, 696, 697, 379), (379, 697, 1672, 1442), (372, 375, 380, 376), (376, 380, 698, 699), (375, 1443, 1444, 380), (380, 1444, 1673, 698), (381, 385, 386, 382), (382, 386, 674, 675), (385, 696, 695, 386), (386, 695, 862, 674), (381, 382, 387, 383), (383, 387, 694, 693), (382, 675, 676, 387), (387, 676, 860, 694), (381, 383, 388, 384), (384, 388, 1453, 1452), (383, 693, 692, 388), (388, 692, 1675, 1453), (381, 384, 389, 385), (385, 389, 697, 696), (384, 1452, 1451, 389), (389, 1451, 1672, 697), (390, 394, 395, 391), (391, 395, 668, 669), (394, 690, 689, 395), (395, 689, 857, 668), (390, 391, 396, 392), (392, 396, 700, 699), (391, 669, 670, 396), (396, 670, 859, 700), (390, 392, 397, 393), (393, 397, 1447, 1446), (392, 699, 698, 397), (397, 698, 1673, 1447), (390, 393, 398, 394), (394, 398, 691, 690), (393, 1446, 1445, 398), (398, 1445, 1674, 691), (399, 404, 405, 400), (400, 405, 813, 812), (404, 824, 823, 405), (405, 823, 881, 813), (399, 400, 406, 401), (401, 406, 819, 818), (400, 812, 811, 406), (406, 811, 882, 819), (399, 401, 407, 402), (402, 407, 762, 763), (401, 818, 817, 407), (407, 817, 876, 762), (399, 402, 408, 403), (403, 408, 753, 754), (402, 763, 764, 408), (408, 764, 879, 753), (399, 403, 409, 404), (404, 409, 825, 824), (403, 754, 755, 409), (409, 755, 873, 825), (410, 414, 415, 411), (411, 415, 713, 714), (414, 603, 602, 415), (415, 602, 850, 713), (410, 411, 416, 412), (412, 416, 722, 723), (411, 714, 715, 416), (416, 715, 871, 722), (410, 412, 417, 413), (413, 417, 608, 609), (412, 723, 724, 417), (417, 724, 869, 608), (410, 413, 418, 414), (414, 418, 604, 603), (413, 609, 610, 418), (418, 610, 852, 604), (419, 423, 424, 420), (420, 424, 631, 630), (423, 588, 589, 424), (424, 589, 864, 631), (419, 420, 425, 421), (421, 425, 725, 726), (420, 630, 629, 425), (425, 629, 872, 725), (419, 421, 426, 422), (422, 426, 659, 660), (421, 726, 727, 426), (426, 727, 874, 659), (419, 422, 427, 423), (423, 427, 587, 588), (422, 660, 661, 427), (427, 661, 863, 587), (428, 433, 434, 429), (429, 434, 774, 773), (433, 833, 832, 434), (434, 832, 877, 774), (428, 429, 435, 430), (430, 435, 593, 594), (429, 773, 772, 435), (435, 772, 875, 593), (428, 430, 436, 431), (431, 436, 841, 842), (430, 594, 595, 436), (436, 595, 851, 841), (428, 431, 437, 432), (432, 437, 786, 785), (431, 842, 843, 437), (437, 843, 887, 786), (428, 432, 438, 433), (433, 438, 834, 833), (432, 785, 784, 438), (438, 784, 886, 834), (439, 443, 444, 440), (440, 444, 605, 606), (443, 714, 713, 444), (444, 713, 850, 605), (439, 440, 445, 441), (441, 445, 716, 717), (440, 606, 607, 445), (445, 607, 853, 716), (439, 441, 446, 442), (442, 446, 728, 729), (441, 717, 718, 446), (446, 718, 872, 728), (439, 442, 447, 443), (443, 447, 715, 714), (442, 729, 730, 447), (447, 730, 871, 715), (448, 452, 453, 449), (449, 453, 761, 760), (452, 594, 593, 453), (453, 593, 875, 761), (448, 449, 454, 450), (450, 454, 731, 732), (449, 760, 759, 454), (454, 759, 880, 731), (448, 450, 455, 451), (451, 455, 590, 591), (450, 732, 733, 455), (455, 733, 867, 590), (448, 451, 456, 452), (452, 456, 595, 594), (451, 591, 592, 456), (456, 592, 851, 595), (457, 461, 462, 458), (458, 462, 649, 648), (461, 711, 710, 462), (462, 710, 861, 649), (457, 458, 463, 459), (459, 463, 704, 705), (458, 648, 647, 463), (463, 647, 855, 704), (457, 459, 464, 460), (460, 464, 734, 735), (459, 705, 706, 464), (464, 706, 868, 734), (457, 460, 465, 461), (461, 465, 712, 711), (460, 735, 736, 465), (465, 736, 870, 712), (466, 470, 471, 467), (467, 471, 655, 654), (470, 702, 701, 471), (471, 701, 854, 655), (466, 467, 472, 468), (468, 472, 710, 711), (467, 654, 653, 472), (472, 653, 861, 710), (466, 468, 473, 469), (469, 473, 737, 738), (468, 711, 712, 473), (473, 712, 870, 737), (466, 469, 474, 470), (470, 474, 703, 702), (469, 738, 739, 474), (474, 739, 867, 703), (475, 479, 480, 476), (476, 480, 777, 776), (479, 830, 831, 480), (480, 831, 876, 777), (475, 476, 481, 477), (477, 481, 832, 833), (476, 776, 775, 481), (481, 775, 877, 832), (475, 477, 482, 478), (478, 482, 807, 806), (477, 833, 834, 482), (482, 834, 886, 807), (475, 478, 483, 479), (479, 483, 829, 830), (478, 806, 805, 483), (483, 805, 883, 829), (484, 487, 488, 485), (485, 488, 755, 754), (487, 633, 632, 488), (488, 632, 873, 755), (484, 485, 489, 1699, 1701), (485, 754, 753, 489), (489, 753, 879, 765), (484, 1701, 1702, 1705, 486), (486, 1705, 1704, 748), (484, 486, 490, 487), (487, 490, 634, 633), (486, 748, 749, 490), (490, 749, 866, 634), (491, 495, 496, 492), (492, 496, 709, 708), (495, 757, 756, 496), (496, 756, 869, 709), (491, 492, 497, 493), (493, 497, 743, 744), (492, 708, 707, 497), (497, 707, 858, 743), (491, 493, 498, 494), (494, 498, 766, 767), (493, 744, 745, 498), (498, 745, 878, 766), (491, 494, 499, 495), (495, 499, 758, 757), (494, 767, 768, 499), (499, 768, 880, 758), (500, 504, 505, 501), (501, 505, 628, 627), (504, 744, 743, 505), (505, 743, 858, 628), (500, 501, 506, 502), (502, 506, 1505, 1506), (501, 627, 626, 506), (506, 626, 1671, 1505), (500, 502, 507, 503), (503, 507, 769, 770), (502, 1506, 1507, 507), (507, 1507, 1676, 769), (500, 503, 508, 504), (504, 508, 745, 744), (503, 770, 771, 508), (508, 771, 878, 745), (509, 512, 513, 510), (510, 513, 749, 748), (512, 615, 614, 513), (513, 614, 866, 749), (509, 510, 1703, 1712), (510, 748, 1704, 1703), (509, 1712, 1706, 511), (511, 1706, 1713, 1510), (509, 511, 514, 512), (512, 514, 616, 615), (511, 1510, 1511, 514), (514, 1511, 1670, 616), (515, 520, 521, 516), (516, 521, 607, 606), (520, 848, 849, 521), (521, 849, 853, 607), (515, 516, 522, 517), (517, 522, 602, 603), (516, 606, 605, 522), (522, 605, 850, 602), (515, 517, 523, 518), (518, 523, 846, 845), (517, 603, 604, 523), (523, 604, 852, 846), (515, 518, 524, 519), (519, 524, 798, 797), (518, 845, 844, 524), (524, 844, 891, 798), (515, 519, 525, 520), (520, 525, 847, 848), (519, 797, 796, 525), (525, 796, 890, 847), (526, 530, 531, 527), (527, 531, 823, 824), (530, 815, 814, 531), (531, 814, 881, 823), (526, 527, 532, 528), (528, 532, 719, 720), (527, 824, 825, 532), (532, 825, 873, 719), (526, 528, 533, 529), (529, 533, 826, 827), (528, 720, 721, 533), (533, 721, 874, 826), (526, 529, 534, 530), (530, 534, 816, 815), (529, 827, 828, 534), (534, 828, 889, 816), (535, 539, 540, 536), (536, 540, 610, 609), (539, 741, 740, 540), (540, 740, 852, 610), (535, 536, 541, 537), (537, 541, 756, 757), (536, 609, 608, 541), (541, 608, 869, 756), (535, 537, 542, 538), (538, 542, 759, 760), (537, 757, 758, 542), (542, 758, 880, 759), (535, 538, 543, 539), (539, 543, 742, 741), (538, 760, 761, 543), (543, 761, 875, 742), (544, 547, 548, 545), (545, 548, 781, 782), (547, 779, 780, 548), (548, 780, 885, 781), (544, 545, 549, 546), (546, 549, 784, 785), (545, 782, 783, 549), (549, 783, 886, 784), (544, 546, 550, 547), (547, 550, 778, 779), (546, 785, 786, 550), (550, 786, 887, 778), (551, 555, 556, 552), (552, 556, 790, 791), (555, 788, 789, 556), (556, 789, 888, 790), (551, 552, 557, 553), (553, 557, 793, 794), (552, 791, 792, 557), (557, 792, 889, 793), (551, 553, 558, 554), (554, 558, 796, 797), (553, 794, 795, 558), (558, 795, 890, 796), (551, 554, 559, 555), (555, 559, 787, 788), (554, 797, 798, 559), (559, 798, 891, 787), (560, 564, 565, 561), (561, 565, 799, 800), (564, 782, 781, 565), (565, 781, 885, 799), (560, 561, 566, 562), (562, 566, 802, 803), (561, 800, 801, 566), (566, 801, 884, 802), (560, 562, 567, 563), (563, 567, 805, 806), (562, 803, 804, 567), (567, 804, 883, 805), (560, 563, 568, 564), (564, 568, 783, 782), (563, 806, 807, 568), (568, 807, 886, 783), (569, 573, 574, 570), (570, 574, 808, 809), (573, 791, 790, 574), (574, 790, 888, 808), (569, 570, 575, 571), (571, 575, 811, 812), (570, 809, 810, 575), (575, 810, 882, 811), (569, 571, 576, 572), (572, 576, 814, 815), (571, 812, 813, 576), (576, 813, 881, 814), (569, 572, 577, 573), (573, 577, 792, 791), (572, 815, 816, 577), (577, 816, 889, 792), (578, 582, 583, 579), (579, 583, 810, 809), (582, 818, 819, 583), (583, 819, 882, 810), (578, 579, 584, 580), (580, 584, 820, 821), (579, 809, 808, 584), (584, 808, 888, 820), (578, 580, 585, 581), (581, 585, 775, 776), (580, 821, 822, 585), (585, 822, 877, 775), (578, 581, 586, 582), (582, 586, 817, 818), (581, 776, 777, 586), (586, 777, 876, 817), (892, 893, 898, 897), (893, 1482, 1483, 898), (897, 898, 1490, 1491), (898, 1483, 1644, 1490), (892, 894, 899, 893), (894, 1620, 1621, 899), (893, 899, 1481, 1482), (899, 1621, 1625, 1481), (892, 895, 900, 894), (895, 1566, 1567, 900), (894, 900, 1619, 1620), (900, 1567, 1662, 1619), (892, 896, 901, 895), (896, 1599, 1600, 901), (895, 901, 1565, 1566), (901, 1600, 1661, 1565), (892, 897, 902, 896), (897, 1491, 1492, 902), (896, 902, 1598, 1599), (902, 1492, 1646, 1598), (903, 904, 908, 907), (904, 1341, 1340, 908), (907, 908, 1409, 1410), (908, 1340, 1628, 1409), (903, 905, 909, 904), (905, 1329, 1328, 909), (904, 909, 1342, 1341), (909, 1328, 1666, 1342), (903, 906, 910, 905), (906, 1380, 1379, 910), (905, 910, 1330, 1329), (910, 1379, 1671, 1330), (903, 907, 911, 906), (907, 1410, 1411, 911), (906, 911, 1381, 1380), (911, 1411, 1630, 1381), (912, 913, 918, 917), (913, 1560, 1561, 918), (917, 918, 1592, 1593), (918, 1561, 1660, 1592), (912, 914, 919, 913), (914, 1617, 1616, 919), (913, 919, 1559, 1560), (919, 1616, 1663, 1559), (912, 915, 920, 914), (915, 1513, 1512, 920), (914, 920, 1618, 1617), (920, 1512, 1624, 1618), (912, 916, 921, 915), (916, 1545, 1544, 921), (915, 921, 1514, 1513), (921, 1544, 1647, 1514), (912, 917, 922, 916), (917, 1593, 1594, 922), (916, 922, 1546, 1545), (922, 1594, 1649, 1546), (923, 924, 928, 927), (924, 1404, 1405, 928), (927, 928, 1343, 1344), (928, 1405, 1637, 1343), (923, 925, 929, 924), (925, 1368, 1367, 929), (924, 929, 1403, 1404), (929, 1367, 1638, 1403), (923, 926, 930, 925), (926, 1356, 1355, 930), (925, 930, 1369, 1368), (930, 1355, 1670, 1369), (923, 927, 931, 926), (927, 1344, 1345, 931), (926, 931, 1357, 1356), (931, 1345, 1668, 1357), (932, 933, 938, 937), (933, 1602, 1603, 938), (937, 938, 1534, 1535), (938, 1603, 1648, 1534), (932, 934, 939, 933), (934, 1575, 1576, 939), (933, 939, 1601, 1602), (939, 1576, 1655, 1601), (932, 935, 940, 934), (935, 1611, 1612, 940), (934, 940, 1574, 1575), (940, 1612, 1656, 1574), (932, 936, 941, 935), (936, 1523, 1522, 941), (935, 941, 1610, 1611), (941, 1522, 1640, 1610), (932, 937, 942, 936), (937, 1535, 1536, 942), (936, 942, 1524, 1523), (942, 1536, 1651, 1524), (943, 944, 948, 947), (944, 1500, 1501, 948), (947, 948, 1609, 1608), (948, 1501, 1642, 1609), (943, 945, 949, 944), (945, 1611, 1610, 949), (944, 949, 1499, 1500), (949, 1610, 1640, 1499), (943, 946, 950, 945), (946, 1572, 1573, 950), (945, 950, 1612, 1611), (950, 1573, 1656, 1612), (943, 947, 951, 946), (947, 1608, 1607, 951), (946, 951, 1571, 1572), (951, 1607, 1657, 1571), (952, 953, 957, 956), (953, 1398, 1399, 957), (956, 957, 1364, 1365), (957, 1399, 1636, 1364), (952, 954, 958, 953), (954, 1344, 1343, 958), (953, 958, 1397, 1398), (958, 1343, 1637, 1397), (952, 955, 959, 954), (955, 1335, 1334, 959), (954, 959, 1345, 1344), (959, 1334, 1668, 1345), (952, 956, 960, 955), (956, 1365, 1366, 960), (955, 960, 1336, 1335), (960, 1366, 1664, 1336), (961, 962, 967, 966), (962, 1503, 1504, 967), (966, 967, 1331, 1332), (967, 1504, 1639, 1331), (961, 963, 968, 962), (963, 1608, 1609, 968), (962, 968, 1502, 1503), (968, 1609, 1642, 1502), (961, 964, 969, 963), (964, 1551, 1552, 969), (963, 969, 1607, 1608), (969, 1552, 1657, 1607), (961, 965, 970, 964), (965, 1614, 1615, 970), (964, 970, 1550, 1551), (970, 1615, 1659, 1550), (961, 966, 971, 965), (966, 1332, 1333, 971), (965, 971, 1613, 1614), (971, 1333, 1623, 1613), (972, 973, 1685, 1684), (973, 1519, 1683, 1685), (972, 974, 976, 973), (974, 1374, 1375, 976), (973, 976, 1518, 1519), (976, 1375, 1627, 1518), (972, 975, 977, 974), (975, 1509, 1508, 977), (974, 977, 1373, 1374), (977, 1508, 1669, 1373), (972, 1684, 1682, 975), (975, 1682, 1681, 1509), (978, 979, 983, 982), (979, 1395, 1396, 983), (982, 983, 1340, 1341), (983, 1396, 1628, 1340), (978, 980, 984, 979), (980, 1365, 1364, 984), (979, 984, 1394, 1395), (984, 1364, 1636, 1394), (978, 981, 985, 980), (981, 1353, 1352, 985), (980, 985, 1366, 1365), (985, 1352, 1664, 1366), (978, 982, 986, 981), (982, 1341, 1342, 986), (981, 986, 1354, 1353), (986, 1342, 1666, 1354), (987, 988, 992, 991), (988, 1542, 1543, 992), (991, 992, 1391, 1392), (992, 1543, 1650, 1391), (987, 989, 993, 988), (989, 1320, 1319, 993), (988, 993, 1541, 1542), (993, 1319, 1676, 1541), (987, 990, 994, 989), (990, 1371, 1370, 994), (989, 994, 1321, 1320), (994, 1370, 1667, 1321), (987, 991, 995, 990), (991, 1392, 1393, 995), (990, 995, 1372, 1371), (995, 1393, 1626, 1372), (996, 997, 1001, 1000), (997, 1539, 1540, 1001), (1000, 1001, 1496, 1497), (1001, 1540, 1652, 1496), (996, 998, 1002, 997), (998, 1392, 1391, 1002), (997, 1002, 1538, 1539), (1002, 1391, 1650, 1538), (996, 999, 1003, 998), (999, 1467, 1466, 1003), (998, 1003, 1393, 1392), (1003, 1466, 1626, 1393), (996, 1000, 1004, 999), (1000, 1497, 1498, 1004), (999, 1004, 1468, 1467), (1004, 1498, 1639, 1468), (1005, 1006, 1010, 1009), (1006, 1494, 1495, 1010), (1009, 1010, 1376, 1377), (1010, 1495, 1643, 1376), (1005, 1007, 1011, 1006), (1007, 1383, 1382, 1011), (1006, 1011, 1493, 1494), (1011, 1382, 1644, 1493), (1005, 1008, 1012, 1007), (1008, 1395, 1394, 1012), (1007, 1012, 1384, 1383), (1012, 1394, 1636, 1384), (1005, 1009, 1013, 1008), (1009, 1377, 1378, 1013), (1008, 1013, 1396, 1395), (1013, 1378, 1628, 1396), (1014, 1015, 1019, 1018), (1015, 1523, 1524, 1019), (1018, 1019, 1537, 1694, 1690, 1691), (1019, 1524, 1651, 1537), (1014, 1016, 1020, 1015), (1016, 1470, 1471, 1020), (1015, 1020, 1522, 1523), (1020, 1471, 1640, 1522), (1014, 1017, 1021, 1016), (1017, 1519, 1518, 1021), (1016, 1021, 1469, 1470), (1021, 1518, 1627, 1469), (1014, 1018, 1022, 1017), (1018, 1691, 1692, 1022), (1017, 1022, 1683, 1519), (1023, 1024, 1028, 1027), (1024, 1323, 1324, 1028), (1027, 1028, 1388, 1389), (1028, 1324, 1665, 1388), (1023, 1025, 1029, 1024), (1025, 1374, 1373, 1029), (1024, 1029, 1322, 1323), (1029, 1373, 1669, 1322), (1023, 1026, 1030, 1025), (1026, 1401, 1400, 1030), (1025, 1030, 1375, 1374), (1030, 1400, 1627, 1375), (1023, 1027, 1031, 1026), (1027, 1389, 1390, 1031), (1026, 1031, 1402, 1401), (1031, 1390, 1633, 1402), (1032, 1033, 1037, 1036), (1033, 1350, 1351, 1037), (1036, 1037, 1370, 1371), (1037, 1351, 1667, 1370), (1032, 1034, 1038, 1033), (1034, 1389, 1388, 1038), (1033, 1038, 1349, 1350), (1038, 1388, 1665, 1349), (1032, 1035, 1039, 1034), (1035, 1407, 1406, 1039), (1034, 1039, 1390, 1389), (1039, 1406, 1633, 1390), (1032, 1036, 1040, 1035), (1036, 1371, 1372, 1040), (1035, 1040, 1408, 1407), (1040, 1372, 1626, 1408), (1041, 1042, 1046, 1045), (1042, 1377, 1376, 1046), (1045, 1046, 1487, 1488), (1046, 1376, 1643, 1487), (1041, 1043, 1047, 1042), (1043, 1410, 1409, 1047), (1042, 1047, 1378, 1377), (1047, 1409, 1628, 1378), (1041, 1044, 1048, 1043), (1044, 1473, 1472, 1048), (1043, 1048, 1411, 1410), (1048, 1472, 1630, 1411), (1041, 1045, 1049, 1044), (1045, 1488, 1489, 1049), (1044, 1049, 1474, 1473), (1049, 1489, 1641, 1474), (1050, 1051, 1055, 1054), (1051, 1425, 1424, 1055), (1054, 1055, 1459, 1458), (1055, 1424, 1632, 1459), (1050, 1052, 1056, 1051), (1052, 1455, 1454, 1056), (1051, 1056, 1426, 1425), (1056, 1454, 1629, 1426), (1050, 1053, 1057, 1052), (1053, 1449, 1450, 1057), (1052, 1057, 1456, 1455), (1057, 1450, 1674, 1456), (1050, 1054, 1058, 1053), (1054, 1458, 1457, 1058), (1053, 1058, 1448, 1449), (1058, 1457, 1675, 1448), (1059, 1060, 1064, 1063), (1060, 1386, 1385, 1064), (1063, 1064, 1484, 1485), (1064, 1385, 1645, 1484), (1059, 1061, 1065, 1060), (1061, 1416, 1417, 1065), (1060, 1065, 1387, 1386), (1065, 1417, 1638, 1387), (1059, 1062, 1066, 1061), (1062, 1413, 1414, 1066), (1061, 1066, 1415, 1416), (1066, 1414, 1635, 1415), (1059, 1063, 1067, 1062), (1063, 1485, 1486, 1067), (1062, 1067, 1412, 1413), (1067, 1486, 1646, 1412), (1068, 1069, 1073, 1072), (1069, 1419, 1418, 1073), (1072, 1073, 1432, 1431), (1073, 1418, 1634, 1432), (1068, 1070, 1074, 1069), (1070, 1434, 1433, 1074), (1069, 1074, 1420, 1419), (1074, 1433, 1631, 1420), (1068, 1071, 1075, 1070), (1071, 1326, 1327, 1075), (1070, 1075, 1435, 1434), (1075, 1327, 1636, 1435), (1068, 1072, 1076, 1071), (1072, 1431, 1430, 1076), (1071, 1076, 1325, 1326), (1076, 1430, 1635, 1325), (1077, 1078, 1082, 1081), (1078, 1422, 1423, 1082), (1081, 1082, 1433, 1434), (1082, 1423, 1631, 1433), (1077, 1079, 1083, 1078), (1079, 1437, 1436, 1083), (1078, 1083, 1421, 1422), (1083, 1436, 1629, 1421), (1077, 1080, 1084, 1079), (1080, 1398, 1397, 1084), (1079, 1084, 1438, 1437), (1084, 1397, 1637, 1438), (1077, 1081, 1085, 1080), (1081, 1434, 1435, 1085), (1080, 1085, 1399, 1398), (1085, 1435, 1636, 1399), (1086, 1087, 1091, 1090), (1087, 1425, 1426, 1091), (1090, 1091, 1436, 1437), (1091, 1426, 1629, 1436), (1086, 1088, 1092, 1087), (1088, 1440, 1439, 1092), (1087, 1092, 1424, 1425), (1092, 1439, 1632, 1424), (1086, 1089, 1093, 1088), (1089, 1404, 1403, 1093), (1088, 1093, 1441, 1440), (1093, 1403, 1638, 1441), (1086, 1090, 1094, 1089), (1090, 1437, 1438, 1094), (1089, 1094, 1405, 1404), (1094, 1438, 1637, 1405), (1095, 1096, 1100, 1099), (1096, 1428, 1429, 1100), (1099, 1100, 1439, 1440), (1100, 1429, 1632, 1439), (1095, 1097, 1101, 1096), (1097, 1431, 1432, 1101), (1096, 1101, 1427, 1428), (1101, 1432, 1634, 1427), (1095, 1098, 1102, 1097), (1098, 1416, 1415, 1102), (1097, 1102, 1430, 1431), (1102, 1415, 1635, 1430), (1095, 1099, 1103, 1098), (1099, 1440, 1441, 1103), (1098, 1103, 1417, 1416), (1103, 1441, 1638, 1417), (1104, 1105, 1109, 1108), (1105, 1419, 1420, 1109), (1108, 1109, 1465, 1464), (1109, 1420, 1631, 1465), (1104, 1106, 1110, 1105), (1106, 1461, 1460, 1110), (1105, 1110, 1418, 1419), (1110, 1460, 1634, 1418), (1104, 1107, 1111, 1106), (1107, 1443, 1442, 1111), (1106, 1111, 1462, 1461), (1111, 1442, 1672, 1462), (1104, 1108, 1112, 1107), (1108, 1464, 1463, 1112), (1107, 1112, 1444, 1443), (1112, 1463, 1673, 1444), (1113, 1114, 1118, 1117), (1114, 1428, 1427, 1118), (1117, 1118, 1460, 1461), (1118, 1427, 1634, 1460), (1113, 1115, 1119, 1114), (1115, 1458, 1459, 1119), (1114, 1119, 1429, 1428), (1119, 1459, 1632, 1429), (1113, 1116, 1120, 1115), (1116, 1452, 1453, 1120), (1115, 1120, 1457, 1458), (1120, 1453, 1675, 1457), (1113, 1117, 1121, 1116), (1117, 1461, 1462, 1121), (1116, 1121, 1451, 1452), (1121, 1462, 1672, 1451), (1122, 1123, 1127, 1126), (1123, 1422, 1421, 1127), (1126, 1127, 1454, 1455), (1127, 1421, 1629, 1454), (1122, 1124, 1128, 1123), (1124, 1464, 1465, 1128), (1123, 1128, 1423, 1422), (1128, 1465, 1631, 1423), (1122, 1125, 1129, 1124), (1125, 1446, 1447, 1129), (1124, 1129, 1463, 1464), (1129, 1447, 1673, 1463), (1122, 1126, 1130, 1125), (1126, 1455, 1456, 1130), (1125, 1130, 1445, 1446), (1130, 1456, 1674, 1445), (1131, 1132, 1137, 1136), (1132, 1584, 1585, 1137), (1136, 1137, 1595, 1596), (1137, 1585, 1653, 1595), (1131, 1133, 1138, 1132), (1133, 1590, 1591, 1138), (1132, 1138, 1583, 1584), (1138, 1591, 1654, 1583), (1131, 1134, 1139, 1133), (1134, 1535, 1534, 1139), (1133, 1139, 1589, 1590), (1139, 1534, 1648, 1589), (1131, 1135, 1140, 1134), (1135, 1526, 1525, 1140), (1134, 1140, 1536, 1535), (1140, 1525, 1651, 1536), (1131, 1136, 1141, 1135), (1136, 1596, 1597, 1141), (1135, 1141, 1527, 1526), (1141, 1597, 1645, 1527), (1142, 1143, 1147, 1146), (1143, 1479, 1478, 1147), (1146, 1147, 1346, 1347), (1147, 1478, 1622, 1346), (1142, 1144, 1148, 1143), (1144, 1488, 1487, 1148), (1143, 1148, 1480, 1479), (1148, 1487, 1643, 1480), (1142, 1145, 1149, 1144), (1145, 1362, 1361, 1149), (1144, 1149, 1489, 1488), (1149, 1361, 1641, 1489), (1142, 1146, 1150, 1145), (1146, 1347, 1348, 1150), (1145, 1150, 1363, 1362), (1150, 1348, 1624, 1363), (1151, 1152, 1156, 1155), (1152, 1383, 1384, 1156), (1155, 1156, 1327, 1326), (1156, 1384, 1636, 1327), (1151, 1153, 1157, 1152), (1153, 1491, 1490, 1157), (1152, 1157, 1382, 1383), (1157, 1490, 1644, 1382), (1151, 1154, 1158, 1153), (1154, 1413, 1412, 1158), (1153, 1158, 1492, 1491), (1158, 1412, 1646, 1492), (1151, 1155, 1159, 1154), (1155, 1326, 1325, 1159), (1154, 1159, 1414, 1413), (1159, 1325, 1635, 1414), (1160, 1161, 1166, 1165), (1161, 1545, 1546, 1166), (1165, 1166, 1604, 1605), (1166, 1546, 1649, 1604), (1160, 1162, 1167, 1161), (1162, 1338, 1337, 1167), (1161, 1167, 1544, 1545), (1167, 1337, 1647, 1544), (1160, 1163, 1168, 1162), (1163, 1614, 1613, 1168), (1162, 1168, 1339, 1338), (1168, 1613, 1623, 1339), (1160, 1164, 1169, 1163), (1164, 1557, 1558, 1169), (1163, 1169, 1615, 1614), (1169, 1558, 1659, 1615), (1160, 1165, 1170, 1164), (1165, 1605, 1606, 1170), (1164, 1170, 1556, 1557), (1170, 1606, 1658, 1556), (1171, 1172, 1176, 1175), (1172, 1359, 1358, 1176), (1175, 1176, 1478, 1479), (1176, 1358, 1622, 1478), (1171, 1173, 1177, 1172), (1173, 1482, 1481, 1177), (1172, 1177, 1360, 1359), (1177, 1481, 1625, 1360), (1171, 1174, 1178, 1173), (1174, 1494, 1493, 1178), (1173, 1178, 1483, 1482), (1178, 1493, 1644, 1483), (1171, 1175, 1179, 1174), (1175, 1479, 1480, 1179), (1174, 1179, 1495, 1494), (1179, 1480, 1643, 1495), (1180, 1181, 1185, 1184), (1181, 1532, 1533, 1185), (1184, 1185, 1337, 1338), (1185, 1533, 1647, 1337), (1180, 1182, 1186, 1181), (1182, 1497, 1496, 1186), (1181, 1186, 1531, 1532), (1186, 1496, 1652, 1531), (1180, 1183, 1187, 1182), (1183, 1332, 1331, 1187), (1182, 1187, 1498, 1497), (1187, 1331, 1639, 1498), (1180, 1184, 1188, 1183), (1184, 1338, 1339, 1188), (1183, 1188, 1333, 1332), (1188, 1339, 1623, 1333), (1189, 1190, 1194, 1193), (1190, 1401, 1402, 1194), (1193, 1194, 1475, 1476), (1194, 1402, 1633, 1475), (1189, 1191, 1195, 1190), (1191, 1470, 1469, 1195), (1190, 1195, 1400, 1401), (1195, 1469, 1627, 1400), (1189, 1192, 1196, 1191), (1192, 1500, 1499, 1196), (1191, 1196, 1471, 1470), (1196, 1499, 1640, 1471), (1189, 1193, 1197, 1192), (1193, 1476, 1477, 1197), (1192, 1197, 1501, 1500), (1197, 1477, 1642, 1501), (1198, 1199, 1203, 1202), (1199, 1407, 1408, 1203), (1202, 1203, 1466, 1467), (1203, 1408, 1626, 1466), (1198, 1200, 1204, 1199), (1200, 1476, 1475, 1204), (1199, 1204, 1406, 1407), (1204, 1475, 1633, 1406), (1198, 1201, 1205, 1200), (1201, 1503, 1502, 1205), (1200, 1205, 1477, 1476), (1205, 1502, 1642, 1477), (1198, 1202, 1206, 1201), (1202, 1467, 1468, 1206), (1201, 1206, 1504, 1503), (1206, 1468, 1639, 1504), (1207, 1208, 1212, 1211), (1208, 1548, 1549, 1212), (1211, 1212, 1603, 1602), (1212, 1549, 1648, 1603), (1207, 1209, 1213, 1208), (1209, 1605, 1604, 1213), (1208, 1213, 1547, 1548), (1213, 1604, 1649, 1547), (1207, 1210, 1214, 1209), (1210, 1578, 1579, 1214), (1209, 1214, 1606, 1605), (1214, 1579, 1658, 1606), (1207, 1211, 1215, 1210), (1211, 1602, 1601, 1215), (1210, 1215, 1577, 1578), (1215, 1601, 1655, 1577), (1216, 1217, 1220, 1219), (1217, 1526, 1527, 1220), (1219, 1220, 1385, 1386), (1220, 1527, 1645, 1385), (1216, 1711, 1700, 1221, 1217), (1217, 1221, 1525, 1526), (1221, 1537, 1651, 1525), (1216, 1218, 1708, 1710, 1711), (1218, 1520, 1709, 1708), (1216, 1219, 1222, 1218), (1219, 1386, 1387, 1222), (1218, 1222, 1521, 1520), (1222, 1387, 1638, 1521), (1223, 1224, 1228, 1227), (1224, 1473, 1474, 1228), (1227, 1228, 1528, 1529), (1228, 1474, 1641, 1528), (1223, 1225, 1229, 1224), (1225, 1516, 1515, 1229), (1224, 1229, 1472, 1473), (1229, 1515, 1630, 1472), (1223, 1226, 1230, 1225), (1226, 1539, 1538, 1230), (1225, 1230, 1517, 1516), (1230, 1538, 1650, 1517), (1223, 1227, 1231, 1226), (1227, 1529, 1530, 1231), (1226, 1231, 1540, 1539), (1231, 1530, 1652, 1540), (1232, 1233, 1237, 1236), (1233, 1380, 1381, 1237), (1236, 1237, 1515, 1516), (1237, 1381, 1630, 1515), (1232, 1234, 1238, 1233), (1234, 1506, 1505, 1238), (1233, 1238, 1379, 1380), (1238, 1505, 1671, 1379), (1232, 1235, 1239, 1234), (1235, 1542, 1541, 1239), (1234, 1239, 1507, 1506), (1239, 1541, 1676, 1507), (1232, 1236, 1240, 1235), (1236, 1516, 1517, 1240), (1235, 1240, 1543, 1542), (1240, 1517, 1650, 1543), (1241, 1242, 1245, 1244), (1242, 1520, 1521, 1245), (1244, 1245, 1367, 1368), (1245, 1521, 1638, 1367), (1241, 1714, 1707, 1242), (1242, 1707, 1709, 1520), (1241, 1243, 1715, 1714), (1243, 1510, 1713, 1715), (1241, 1244, 1246, 1243), (1244, 1368, 1369, 1246), (1243, 1246, 1511, 1510), (1246, 1369, 1670, 1511), (1247, 1248, 1253, 1252), (1248, 1359, 1360, 1253), (1252, 1253, 1621, 1620), (1253, 1360, 1625, 1621), (1247, 1249, 1254, 1248), (1249, 1347, 1346, 1254), (1248, 1254, 1358, 1359), (1254, 1346, 1622, 1358), (1247, 1250, 1255, 1249), (1250, 1617, 1618, 1255), (1249, 1255, 1348, 1347), (1255, 1618, 1624, 1348), (1247, 1251, 1256, 1250), (1251, 1569, 1570, 1256), (1250, 1256, 1616, 1617), (1256, 1570, 1663, 1616), (1247, 1252, 1257, 1251), (1252, 1620, 1619, 1257), (1251, 1257, 1568, 1569), (1257, 1619, 1662, 1568), (1258, 1259, 1263, 1262), (1259, 1596, 1595, 1263), (1262, 1263, 1586, 1587), (1263, 1595, 1653, 1586), (1258, 1260, 1264, 1259), (1260, 1485, 1484, 1264), (1259, 1264, 1597, 1596), (1264, 1484, 1645, 1597), (1258, 1261, 1265, 1260), (1261, 1599, 1598, 1265), (1260, 1265, 1486, 1485), (1265, 1598, 1646, 1486), (1258, 1262, 1266, 1261), (1262, 1587, 1588, 1266), (1261, 1266, 1600, 1599), (1266, 1588, 1661, 1600), (1267, 1268, 1272, 1271), (1268, 1362, 1363, 1272), (1271, 1272, 1512, 1513), (1272, 1363, 1624, 1512), (1267, 1269, 1273, 1268), (1269, 1529, 1528, 1273), (1268, 1273, 1361, 1362), (1273, 1528, 1641, 1361), (1267, 1270, 1274, 1269), (1270, 1532, 1531, 1274), (1269, 1274, 1530, 1529), (1274, 1531, 1652, 1530), (1267, 1271, 1275, 1270), (1271, 1513, 1514, 1275), (1270, 1275, 1533, 1532), (1275, 1514, 1647, 1533), (1276, 1277, 1280, 1279), (1277, 1554, 1553, 1280), (1279, 1280, 1552, 1551), (1280, 1553, 1657, 1552), (1276, 1278, 1281, 1277), (1278, 1557, 1556, 1281), (1277, 1281, 1555, 1554), (1281, 1556, 1658, 1555), (1276, 1279, 1282, 1278), (1279, 1551, 1550, 1282), (1278, 1282, 1558, 1557), (1282, 1550, 1659, 1558), (1283, 1284, 1288, 1287), (1284, 1563, 1562, 1288), (1287, 1288, 1561, 1560), (1288, 1562, 1660, 1561), (1283, 1285, 1289, 1284), (1285, 1566, 1565, 1289), (1284, 1289, 1564, 1563), (1289, 1565, 1661, 1564), (1283, 1286, 1290, 1285), (1286, 1569, 1568, 1290), (1285, 1290, 1567, 1566), (1290, 1568, 1662, 1567), (1283, 1287, 1291, 1286), (1287, 1560, 1559, 1291), (1286, 1291, 1570, 1569), (1291, 1559, 1663, 1570), (1292, 1293, 1297, 1296), (1293, 1572, 1571, 1297), (1296, 1297, 1553, 1554), (1297, 1571, 1657, 1553), (1292, 1294, 1298, 1293), (1294, 1575, 1574, 1298), (1293, 1298, 1573, 1572), (1298, 1574, 1656, 1573), (1292, 1295, 1299, 1294), (1295, 1578, 1577, 1299), (1294, 1299, 1576, 1575), (1299, 1577, 1655, 1576), (1292, 1296, 1300, 1295), (1296, 1554, 1555, 1300), (1295, 1300, 1579, 1578), (1300, 1555, 1658, 1579), (1301, 1302, 1306, 1305), (1302, 1581, 1580, 1306), (1305, 1306, 1562, 1563), (1306, 1580, 1660, 1562), (1301, 1303, 1307, 1302), (1303, 1584, 1583, 1307), (1302, 1307, 1582, 1581), (1307, 1583, 1654, 1582), (1301, 1304, 1308, 1303), (1304, 1587, 1586, 1308), (1303, 1308, 1585, 1584), (1308, 1586, 1653, 1585), (1301, 1305, 1309, 1304), (1305, 1563, 1564, 1309), (1304, 1309, 1588, 1587), (1309, 1564, 1661, 1588), (1310, 1311, 1315, 1314), (1311, 1581, 1582, 1315), (1314, 1315, 1591, 1590), (1315, 1582, 1654, 1591), (1310, 1312, 1316, 1311), (1312, 1593, 1592, 1316), (1311, 1316, 1580, 1581), (1316, 1592, 1660, 1580), (1310, 1313, 1317, 1312), (1313, 1548, 1547, 1317), (1312, 1317, 1594, 1593), (1317, 1547, 1649, 1594), (1310, 1314, 1318, 1313), (1314, 1590, 1589, 1318), (1313, 1318, 1549, 1548), (1318, 1589, 1648, 1549), (1678, 1680, 1681, 24, 25), (1689, 290, 27, 28), (1690, 1694, 1693, 18, 19), (1703, 1704, 5, 6), (1696, 1686, 30, 31), (1697, 1698, 16, 17), (1710, 1708, 12, 13), (1692, 1691, 1690, 19, 20), (1713, 1706, 7, 8), (1701, 1699, 1, 2), (1681, 1682, 1684, 23, 24), (1698, 1700, 15, 16), (1707, 1714, 9, 10), (1683, 1022, 21, 22), (1709, 1707, 10, 11), (1688, 1689, 28, 29), (1022, 1692, 20, 21), (1706, 1712, 1703, 6, 7), (1687, 1686, 1696, 1695, 1699, 489, 765), (1704, 1705, 4, 5), (1708, 1709, 11, 12), (1686, 1687, 1688, 29, 30), (1705, 1702, 3, 4), (1700, 1711, 14, 15), (290, 1679, 26, 27), (1702, 1701, 2, 3), (1679, 1677, 1678, 25, 26), (1699, 1695, 0, 1), (1684, 1685, 1683, 22, 23), (1693, 1697, 17, 18), (1711, 1710, 13, 14), (1700, 1698, 1697, 1693, 1694, 1537, 1221), (1714, 1715, 1713, 8, 9)])
me_cube.polygons.foreach_set('use_smooth', [1, 0, 0, 0, 0, 0, 0, 0, 0, 0, 0, 0, 0, 0, 0, 0, 0, 0, 0, 0, 0, 0, 0, 0, 0, 0, 0, 0, 0, 0, 0, 0, 0, 1, 1, 1, 1, 1, 1, 1, 1, 1, 1, 1, 1, 1, 1, 1, 1, 1, 1, 1, 1, 1, 1, 1, 1, 1, 1, 1, 1, 1, 1, 1, 1, 1, 1, 1, 1, 1, 1, 1, 1, 1, 1, 1, 1, 1, 1, 1, 1, 1, 0, 1, 1, 1, 1, 1, 1, 1, 1, 1, 1, 1, 1, 1, 1, 1, 1, 1, 1, 1, 1, 1, 1, 1, 1, 1, 1, 1, 1, 1, 1, 1, 1, 1, 1, 1, 1, 1, 1, 1, 1, 1, 1, 1, 1, 1, 1, 1, 1, 1, 1, 1, 1, 1, 1, 1, 1, 1, 1, 1, 1, 1, 1, 1, 1, 1, 1, 1, 1, 1, 1, 1, 1, 1, 1, 1, 1, 1, 1, 1, 1, 1, 1, 1, 1, 1, 1, 1, 1, 1, 1, 1, 1, 1, 1, 1, 1, 1, 1, 1, 1, 1, 1, 1, 1, 1, 1, 1, 1, 1, 1, 1, 1, 1, 1, 1, 1, 1, 1, 1, 1, 1, 1, 1, 1, 1, 1, 1, 1, 1, 1, 1, 1, 1, 1, 1, 1, 1, 1, 1, 1, 1, 1, 1, 1, 1, 1, 1, 1, 1, 1, 1, 1, 1, 1, 1, 1, 1, 1, 1, 1, 1, 1, 1, 1, 1, 1, 1, 1, 1, 1, 1, 1, 1, 1, 1, 1, 1, 1, 1, 1, 1, 1, 1, 1, 1, 1, 1, 1, 1, 1, 1, 1, 1, 1, 1, 1, 1, 1, 1, 1, 1, 1, 1, 1, 1, 1, 1, 1, 1, 1, 1, 1, 1, 1, 1, 1, 1, 1, 1, 1, 1, 1, 1, 1, 1, 1, 1, 1, 1, 1, 1, 1, 1, 1, 1, 1, 1, 1, 1, 1, 1, 1, 1, 1, 1, 1, 1, 1, 1, 1, 1, 1, 1, 1, 1, 1, 1, 1, 1, 1, 1, 1, 1, 1, 1, 1, 1, 1, 1, 1, 1, 1, 1, 1, 1, 1, 1, 1, 1, 1, 1, 1, 1, 1, 1, 1, 1, 1, 1, 1, 1, 1, 1, 1, 1, 1, 1, 1, 1, 1, 1, 1, 1, 1, 1, 1, 1, 1, 1, 1, 1, 1, 1, 1, 1, 1, 1, 1, 1, 1, 1, 1, 1, 1, 1, 1, 1, 1, 1, 1, 1, 1, 1, 1, 1, 1, 1, 1, 1, 1, 1, 1, 1, 1, 1, 1, 1, 1, 1, 1, 1, 1, 1, 1, 1, 1, 1, 1, 1, 1, 1, 1, 1, 1, 1, 1, 1, 1, 1, 1, 1, 1, 1, 1, 1, 1, 1, 1, 1, 1, 1, 1, 1, 1, 1, 1, 1, 1, 1, 1, 1, 1, 1, 1, 1, 1, 1, 1, 1, 1, 1, 1, 1, 1, 1, 1, 1, 1, 1, 1, 1, 1, 1, 1, 1, 1, 1, 1, 1, 1, 1, 1, 1, 1, 1, 1, 1, 1, 1, 1, 1, 1, 1, 1, 1, 1, 1, 1, 1, 1, 1, 1, 1, 1, 1, 1, 1, 1, 1, 1, 1, 1, 1, 1, 1, 1, 1, 1, 1, 1, 1, 1, 1, 1, 1, 1, 1, 1, 1, 1, 1, 1, 1, 1, 1, 1, 1, 1, 1, 1, 1, 1, 1, 1, 1, 1, 1, 1, 1, 1, 1, 1, 1, 1, 1, 1, 1, 1, 1, 1, 1, 1, 1, 1, 1, 1, 1, 1, 1, 1, 1, 1, 1, 1, 1, 1, 1, 1, 1, 1, 1, 1, 1, 1, 1, 1, 1, 1, 1, 1, 1, 1, 1, 1, 1, 1, 1, 1, 1, 1, 1, 1, 1, 1, 1, 1, 1, 1, 1, 1, 1, 1, 1, 1, 1, 1, 1, 1, 1, 1, 1, 1, 1, 1, 1, 1, 1, 1, 1, 1, 1, 1, 1, 1, 1, 1, 1, 1, 1, 1, 1, 1, 1, 1, 1, 1, 1, 1, 1, 1, 1, 1, 1, 1, 1, 1, 1, 1, 1, 1, 1, 1, 1, 1, 1, 1, 1, 1, 1, 1, 1, 1, 1, 1, 1, 1, 1, 1, 1, 1, 1, 1, 1, 1, 1, 1, 1, 1, 1, 1, 1, 1, 1, 1, 1, 1, 1, 1, 1, 1, 1, 1, 1, 1, 1, 1, 1, 1, 1, 1, 1, 1, 1, 1, 1, 1, 1, 1, 1, 1, 1, 1, 1, 1, 1, 1, 1, 1, 1, 1, 1, 1, 1, 1, 1, 1, 1, 1, 1, 1, 1, 1, 1, 1, 1, 1, 1, 1, 1, 1, 1, 1, 1, 1, 1, 1, 1, 1, 1, 1, 1, 1, 1, 1, 1, 1, 1, 1, 1, 1, 1, 1, 1, 1, 1, 1, 1, 1, 1, 1, 1, 1, 1, 1, 1, 1, 1, 1, 1, 1, 1, 1, 1, 1, 1, 1, 1, 1, 1, 1, 1, 1, 1, 1, 1, 1, 1, 1, 1, 1, 1, 1, 1, 1, 1, 1, 1, 1, 1, 1, 1, 1, 1, 1, 1, 1, 1, 1, 1, 1, 1, 1, 1, 1, 1, 1, 1, 1, 1, 1, 1, 1, 1, 1, 1, 1, 1, 1, 1, 1, 1, 1, 1, 1, 1, 1, 1, 1, 1, 1, 1, 1, 1, 1, 1, 1, 1, 1, 1, 1, 1, 1, 1, 1, 1, 1, 1, 1, 1, 1, 1, 1, 1, 1, 1, 1, 1, 1, 1, 1, 1, 1, 1, 1, 1, 1, 1, 1, 1, 1, 1, 1, 1, 1, 1, 1, 1, 1, 1, 1, 1, 1, 1, 1, 1, 1, 1, 1, 1, 1, 1, 1, 1, 1, 1, 1, 1, 1, 1, 1, 1, 1, 1, 1, 1, 1, 1, 1, 1, 1, 1, 1, 1, 1, 1, 1, 1, 1, 1, 1, 1, 1, 1, 1, 1, 1, 1, 1, 1, 1, 1, 1, 1, 1, 1, 1, 1, 1, 1, 1, 1, 1, 1, 1, 1, 1, 1, 1, 1, 1, 1, 1, 1, 1, 1, 1, 1, 1, 1, 1, 1, 1, 1, 1, 1, 1, 1, 1, 1, 1, 1, 1, 1, 1, 1, 1, 1, 1, 1, 1, 1, 1, 1, 1, 1, 1, 1, 1, 1, 1, 1, 1, 1, 1, 1, 1, 1, 1, 1, 1, 1, 1, 1, 1, 1, 1, 1, 1, 1, 1, 1, 1, 1, 1, 1, 1, 1, 1, 1, 1, 1, 1, 1, 1, 1, 1, 1, 1, 1, 1, 1, 1, 1, 1, 1, 1, 1, 1, 1, 1, 1, 1, 1, 1, 1, 1, 1, 1, 1, 1, 1, 1, 1, 1, 1, 1, 1, 1, 1, 1, 1, 1, 1, 1, 1, 1, 1, 1, 1, 1, 1, 1, 1, 1, 1, 1, 1, 1, 1, 1, 1, 1, 1, 1, 1, 1, 1, 1, 1, 1, 1, 1, 1, 1, 1, 1, 1, 1, 1, 1, 1, 1, 1, 1, 1, 1, 1, 1, 1, 1, 1, 1, 1, 1, 1, 1, 1, 1, 1, 1, 1, 1, 1, 1, 1, 1, 1, 1, 1, 1, 1, 1, 1, 1, 1, 1, 1, 1, 1, 1, 1, 1, 1, 1, 1, 1, 1, 1, 1, 1, 1, 1, 1, 1, 1, 1, 1, 1, 1, 1, 1, 1, 1, 1, 1, 1, 1, 1, 1, 1, 1, 1, 1, 1, 1, 1, 1, 1, 1, 1, 1, 1, 1, 1, 1, 1, 1, 1, 1, 1, 1, 1, 1, 1, 1, 1, 1, 1, 1, 1, 1, 1, 1, 1, 1, 1, 1, 1, 1, 1, 1, 1, 1, 1, 1, 1, 1, 1, 1, 1, 1, 1, 1, 1, 1, 1, 1, 1, 1, 1, 1, 1, 1, 1, 1, 1, 1, 1, 1, 1, 1, 1, 1, 1, 1, 1, 1, 1, 1, 1, 1, 1, 1, 1, 1, 1, 1, 1, 1, 1, 1, 1, 1, 1, 1, 1, 1, 1, 1, 1, 1, 1, 1, 1, 1, 1, 1, 1, 1, 1, 1, 1, 1, 1, 1, 1, 1, 1, 1, 1, 1, 1, 1, 1, 1, 1, 1, 1, 1, 1, 1, 1, 1, 1, 1, 1, 1, 1, 1, 1, 1, 1, 1, 1, 1, 1, 1, 1, 1, 1, 1, 1, 1, 1, 1, 1, 1, 1, 1, 1, 1, 1, 1, 1, 1, 1, 1, 1, 1, 1, 1, 1, 1, 1, 1, 1, 1, 1, 1, 1, 1, 1, 1, 1, 1, 1, 1, 1, 1, 1, 1, 1, 1, 1, 1, 1, 1, 1, 1, 1, 1, 1, 1, 1, 1, 1, 1, 1, 1, 1, 1, 1, 1, 1, 1, 1, 1, 1, 1, 1, 1, 1, 1, 1, 1, 1, 1, 1, 1, 1, 1, 1, 1, 1, 1, 1, 1, 1, 1, 1, 1, 1, 1, 1, 1, 1, 1, 1, 1, 1, 1, 1, 1, 1, 1, 1, 1, 1, 1, 1, 1, 1, 1, 1, 1, 1, 1, 1, 1, 1, 1, 1, 1, 1, 1, 1, 1, 1, 1, 1, 1, 1, 1, 1, 1, 1, 1, 1, 1, 1, 1, 1, 1, 1, 1, 1, 1, 1, 1, 1, 1, 1, 1, 1, 1, 1, 1, 1, 1, 1, 1, 1, 1, 1, 1, 1, 1, 1, 1, 1, 1, 1, 1, 1, 1, 1, 1, 1, 1, 1, 1, 1, 1, 1, 1, 1, 1, 1, 1, 1, 1, 1, 1, 1, 1, 1, 1, 1, 1, 1, 1, 1, 1, 1, 1, 1, 1, 1, 1, 1, 1, 1, 1, 1, 1, 1, 1, 1, 1, 1, 1, 1, 1, 1, 1, 1, 1, 1, 1, 1, 1, 1, 1, 1, 1, 1, 1, 1, 1, 1, 1, 1, 1, 1, 1, 1, 1, 1, 1, 1, 1, 1, 1, 1, 1, 1, 1, 1, 1, 1, 1, 1, 1, 1, 1, 1, 1, 1, 1, 1, 1, 1, 1, 1, 1, 1, 1, 1, 1, 1, 1, 1, 1, 1, 1, 1, 1, 1, 1, 1, 1, 1, 1, 1, 1, 1, 1, 1, 1, 1, 1, 1, 1, 1, 1, 1, 1, 1, 1, 1, 1, 1, 1, 1, 1, 1, 1, 1])
me_cube.materials.append(mat_material)
me_cube.use_remesh_preserve_volume = False
me_cube.use_remesh_preserve_attributes = False
me_cube.use_mirror_vertex_groups = False
me_cube.update()

# ---- objects
ob_cube = bpy.data.objects.new('Cube', me_cube)
ob_lamp = bpy.data.objects.new('Lamp', light_lamp)
ob_camera = bpy.data.objects.new('Camera', cam_camera)

# ---- transforms, parenting, visibility, modifiers, constraints
ob_cube.location = (0.0, 0.0, 0.0)
ob_cube.lock_rotations_4d = False
ob_cube.empty_display_type = 'ARROWS'
ob_cube.lineart.crease_threshold = 0.0
ob_lamp.location = (4.076, 1.005, 5.904)
ob_lamp.rotation_euler = (0.6503, 0.05522, 1.866)
ob_lamp.lock_rotations_4d = False
ob_lamp.empty_display_type = 'ARROWS'
ob_lamp.color = (0.0, 0.0, 0.0, 0.0)
ob_lamp.lineart.crease_threshold = 0.0
ob_camera.location = (7.481, -6.508, 5.344)
ob_camera.rotation_euler = (1.109, 0.0, 0.8149)
ob_camera.lock_rotations_4d = False
ob_camera.empty_display_type = 'ARROWS'
ob_camera.color = (0.0, 0.0, 0.0, 0.0)
ob_camera.display_type = 'WIRE'
ob_camera.lineart.crease_threshold = 0.0

# ---- collection membership
col_collection_1.objects.link(ob_cube)
col_collection_1.objects.link(ob_lamp)
col_collection_1.objects.link(ob_camera)

# ---- scene / render settings (as saved in the file)
scene.camera = ob_camera
scene.frame_start = 1; scene.frame_end = 250; scene.frame_set(1)
scene.render.engine = 'BLENDER_EEVEE_NEXT'
scene.render.resolution_percentage = 50
scene.render.dither_intensity = 0.0
scene.cycles.use_denoising = False
scene.cycles.samples = 128
scene.cycles.sampling_pattern = 'TABULATED_SOBOL'
scene.cycles.use_adaptive_sampling = False
scene.cycles.use_light_tree = False
scene.cycles.blur_glossy = 0.0
scene.cycles.sample_clamp_indirect = 0.0
scene.view_settings.view_transform = 'Standard'
bpy.context.view_layer.update()
